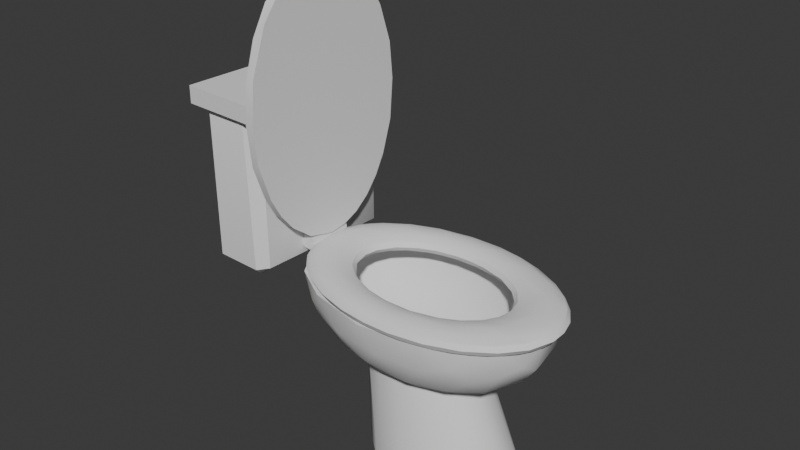 # Source: Toilet_optimized_.blend  (saved by Blender 4.0.36; exported with 4.5.12 LTS)
import bpy
from mathutils import Matrix  # noqa: F401  (used for matrix-valued properties, if any)

bpy.ops.wm.read_factory_settings(use_empty=True)
scene = bpy.context.scene
scene.name = 'Scene'

# ---- node groups
ng_auto_smooth = bpy.data.node_groups.new('Auto Smooth', 'GeometryNodeTree')
_s = ng_auto_smooth.interface.new_socket(name='Geometry', in_out='OUTPUT', socket_type='NodeSocketGeometry')
_s = ng_auto_smooth.interface.new_socket(name='Geometry', in_out='INPUT', socket_type='NodeSocketGeometry')
_s = ng_auto_smooth.interface.new_socket(name='Angle', in_out='INPUT', socket_type='NodeSocketFloat')
_s.subtype = 'ANGLE'
_s.min_value = 0.0
_s.max_value = 3.142
ng_auto_smooth.is_modifier = True
_N = ng_auto_smooth.nodes; _L = ng_auto_smooth.links
n0 = _N.new('NodeGroupOutput'); n0.name = 'Group Output'; n0.location = (480, -100)
n1 = _N.new('NodeGroupInput'); n1.name = 'Group Input'; n1.location = (-420, -300)
n2 = _N.new('NodeGroupInput'); n2.name = 'Group Input.001'; n2.location = (-60, -100)
n3 = _N.new('GeometryNodeSetShadeSmooth'); n3.name = 'Set Shade Smooth'; n3.location = (120, -100)
n3.domain = 'EDGE'
n4 = _N.new('GeometryNodeSetShadeSmooth'); n4.name = 'Set Shade Smooth.001'; n4.location = (300, -100)
n5 = _N.new('GeometryNodeInputMeshEdgeAngle'); n5.name = 'Edge Angle'; n5.location = (-420, -220)
n6 = _N.new('GeometryNodeInputEdgeSmooth'); n6.name = 'Is Edge Smooth'; n6.location = (-60, -160)
n7 = _N.new('GeometryNodeInputShadeSmooth'); n7.name = 'Is Face Smooth'; n7.location = (-240, -340)
n8 = _N.new('FunctionNodeBooleanMath'); n8.name = 'Boolean Math'; n8.location = (-60, -220)
n9 = _N.new('FunctionNodeCompare'); n9.name = 'Compare'; n9.location = (-240, -180)
n9.operation = 'LESS_EQUAL'
_L.new(n5.outputs[0], n9.inputs[0])
_L.new(n4.outputs[0], n0.inputs[0])
_L.new(n1.outputs[1], n9.inputs[1])
_L.new(n9.outputs[0], n8.inputs[0])
_L.new(n7.outputs[0], n8.inputs[1])
_L.new(n2.outputs[0], n3.inputs[0])
_L.new(n6.outputs[0], n3.inputs[1])
_L.new(n3.outputs[0], n4.inputs[0])
_L.new(n8.outputs[0], n3.inputs[2])
n0.is_active_output = True

# ---- world
world_world = bpy.data.worlds.new('World'); scene.world = world_world
world_world.use_nodes = True; world_world.node_tree.nodes.clear()
_N = world_world.node_tree.nodes; _L = world_world.node_tree.links
n0 = _N.new('ShaderNodeOutputWorld'); n0.name = 'World Output'; n0.location = (300, 300)
n1 = _N.new('ShaderNodeBackground'); n1.name = 'Background'; n1.location = (10, 300)
n1.inputs[0].default_value = (0.05088, 0.05088, 0.05088, 1.0)
_L.new(n1.outputs[0], n0.inputs[0])
n0.is_active_output = True
world_world.color = (0.05088, 0.05088, 0.05088)
world_world.use_sun_shadow = False
world_world.sun_shadow_jitter_overblur = 0.0

# ---- meshes
me_sphere_017 = bpy.data.meshes.new('Sphere.017')
me_sphere_017.from_pydata([(0.003123, 0.1711, -0.2535), (0.03534, 0.3041, 2.915e-08), (0.02112, 0.2912, -0.09559), (0.002998, 0.2528, -0.1743), (-0.005383, 0.2164, -0.2173), (0.0841, 0.2884, -0.05764), (0.149, 0.2674, 2.38e-08), (0.1395, 0.2581, -0.08967), (0.1087, 0.21, -0.1962), (0.09567, 0.1406, -0.2544), (0.2302, 0.1931, -0.05764), (0.183, 0.2152, -0.1174), (0.1856, 0.1523, -0.1915), (0.07748, 0.08916, -0.2821), (0.2725, 0.1395, 2.426e-08), (0.2614, 0.128, -0.09705), (0.2252, 0.07051, -0.1962), (0.1573, 0.06239, -0.255), (0.1167, 0.01051, -0.2824), (0.04253, 0.04515, -0.2994), (0.2928, 0.02937, -0.08935), (0.3084, -0.007674, 8.919e-08), (0.2529, -0.02412, -0.1703), (0.1941, -0.0173, -0.2371), (0.2829, -0.08281, -0.08686), (0.2674, -0.149, 2.345e-08), (0.2116, -0.111, -0.1932), (0.05258, -0.03291, -0.2994), (0.2343, -0.1881, -0.05764), (0.2188, -0.1795, -0.1174), (0.1392, -0.09807, -0.2542), (0.19, -0.24, 2.408e-08), (0.1513, -0.181, -0.1962), (0.09223, -0.07352, -0.2822), (0.1415, -0.2586, -0.08686), (0.09359, -0.2191, -0.1927), (0.03266, -0.2986, -0.05764), (0.06121, -0.1588, -0.2542), (0.0527, -0.304, -7.333e-05), (0.03267, -0.2667, -0.1491), (0.008538, -0.1953, -0.2375), (0.02432, -0.1149, -0.2819), (0.0, 0.0, -0.3048), (-0.03885, -0.2885, -0.09705), (-0.09392, -0.2914, 5.845e-05), (-0.06646, -0.2264, -0.1962), (-0.1383, -0.2598, -0.08935), (-0.1983, -0.2332, 2.572e-08), (-0.1466, -0.1869, -0.1947), (-0.09612, -0.1393, -0.255), (-0.06675, -0.09989, -0.2821), (-0.226, -0.1892, -0.08686), (-0.02386, -0.0576, -0.2994), (-0.2725, -0.1395, 2.576e-08), (-0.2001, -0.1218, -0.1981), (-0.2872, -0.08744, -0.06009), (-0.2591, -0.07953, -0.1449), (-0.1588, -0.06121, -0.2542), (-0.3051, -0.02469, -4.115e-05), (-0.2145, -0.02494, -0.216), (-0.2988, 0.02913, -0.06009), (-0.2669, 0.01803, -0.1507), (-0.1894, 0.04307, -0.2378), (-0.2914, 0.09389, 3.358e-05), (-0.2718, 0.07913, -0.1155), (-0.2649, 0.1413, -0.06009), (-0.2369, 0.1295, -0.1454), (-0.1157, 0.01408, -0.2843), (-0.1828, 0.1516, -0.1948), (-0.1392, 0.09807, -0.2542), (-0.2128, 0.2234, 4.767e-05), (-0.1906, 0.2242, -0.08928), (-0.08406, 0.2691, -0.1195), (-0.1158, 0.2261, -0.1701), (-0.09342, 0.171, -0.2371), (-0.08378, 0.2944, 5.844e-05), (-0.08744, 0.2872, -0.06009), (-0.0307, 0.1137, -0.2838), (-0.04948, 0.03306, -0.3012), (-0.05002, 0.2889, 0.001494), (-0.02992, 0.2776, -0.08684), (-0.02187, 0.2221, -0.1879), (-0.01556, 0.158, -0.2445), (0.06969, 0.2688, -0.08864), (0.07279, 0.1738, -0.2234), (0.08927, 0.2768, 0.001455), (0.1318, 0.2531, -0.05478), (0.07061, 0.2328, -0.1589), (0.1427, 0.2136, -0.1374), (0.1884, 0.2217, 0.001526), (0.2159, 0.1778, -0.08477), (-0.009178, 0.05526, -0.2863), (0.209, 0.2179, 0.0005365), (0.1736, 0.144, -0.1851), (0.136, 0.08956, -0.241), (0.2444, 0.07415, -0.1413), (0.272, 0.08483, -0.05927), (0.09204, 0.06262, -0.2689), (0.2888, 0.05011, 0.001591), (0.2606, -0.02243, -0.1294), (0.2004, 0.03758, -0.2078), (0.2843, -0.02491, -0.05478), (0.1365, -0.007832, -0.2579), (0.216, -0.0688, -0.1834), (0.03429, 0.001997, -0.2894), (0.268, -0.1188, 0.001424), (0.2483, -0.1296, -0.08241), (0.1761, -0.1329, -0.1901), (0.1347, -0.08999, -0.2417), (0.1806, -0.228, 0.001526), (0.1834, -0.2186, -0.05478), (0.1626, -0.2012, -0.1358), (0.09784, -0.1996, -0.1893), (0.07129, -0.0854, -0.2683), (0.07961, -0.2798, 0.001549), (0.08164, -0.2675, -0.08477), (0.05942, -0.1512, -0.2409), (-0.02201, -0.2774, -0.0895), (0.02207, -0.2241, -0.1849), (-0.03358, -0.2889, 0.001494), (-0.07797, -0.2743, -0.05697), (0.02088, -0.05501, -0.2844), (-0.06933, -0.2311, -0.1618), (-0.03373, -0.1571, -0.2423), (-0.1416, -0.2541, 0.001455), (-0.1306, -0.2344, -0.1116), (-0.07391, -0.1918, -0.2064), (-0.02193, -0.1103, -0.2688), (-0.177, -0.2235, -0.05697), (-0.1513, -0.1889, -0.1603), (-0.228, -0.1806, 0.001526), (-0.2168, -0.1749, -0.08537), (-0.2253, -0.1204, -0.1413), (-0.168, -0.1184, -0.2064), (-0.05278, -0.02618, -0.2847), (-0.2798, -0.07964, 0.001526), (-0.2729, -0.08307, -0.05709), (-0.2228, -0.02396, -0.1865), (-0.1368, -0.08714, -0.2437), (-0.1003, -0.05006, -0.268), (-0.289, 0.03352, 0.001549), (-0.2759, -0.02272, -0.09342), (-0.2541, 0.1416, 0.001455), (-0.2688, 0.07868, -0.08241), (-0.2177, 0.06419, -0.1836), (-0.1571, 0.03373, -0.2423), (-0.2226, 0.1653, -0.09066), (-0.1812, 0.2203, -0.05709), (-0.1736, 0.144, -0.1851), (-0.1025, 0.04346, -0.2689), (-0.1806, 0.228, 0.001549), (-0.1128, 0.117, -0.2409), (-0.1286, 0.2457, -0.09159), (-0.1053, 0.1995, -0.1851), (-0.01114, 0.1131, -0.269), (0.3151, 0.01309, 0.02567), (0.3062, -0.006695, 0.04261), (0.2828, 0.03412, 0.05504), (0.2503, 0.04747, 0.05951), (0.1956, -0.0009505, 0.04248), (0.1871, 0.02656, 0.02553), (0.1958, 0.01309, 0.008733), (0.3065, 0.01309, 0.008733), (0.3093, 0.07372, 0.02567), (0.3038, 0.05252, 0.0426), (0.2156, 0.05539, 0.05502), (0.1903, 0.06275, 0.04254), (0.1923, 0.0515, 0.008729), (0.3038, 0.05252, 0.008733), (0.2902, 0.1114, 0.04265), (0.2673, 0.1061, 0.055), (0.1775, 0.07308, 0.02567), (0.2959, 0.09128, 0.008733), (0.2843, 0.1474, 0.02567), (0.1998, 0.1688, 0.05949), (0.1963, 0.1093, 0.05493), (0.1753, 0.09966, 0.008729), (0.2828, 0.1287, 0.008733), (0.2648, 0.1641, 0.0426), (0.2349, 0.1685, 0.055), (0.1628, 0.1208, 0.04257), (0.1553, 0.1168, 0.02567), (0.2648, 0.1641, 0.008733), (0.2364, 0.2183, 0.02567), (0.2296, 0.2125, 0.04261), (0.1653, 0.1551, 0.05497), (0.1462, 0.1419, 0.008729), (0.2422, 0.197, 0.008733), (0.1876, 0.2217, 0.05504), (0.1291, 0.1586, 0.04269), (0.1222, 0.1534, 0.02567), (0.2154, 0.2267, 0.008733), (0.1733, 0.2715, 0.02567), (0.1696, 0.2645, 0.04246), (0.1104, 0.2008, 0.05496), (0.1069, 0.1751, 0.008707), (0.1848, 0.2528, 0.008733), (0.1064, 0.2732, 0.05487), (0.08101, 0.2496, 0.05956), (0.08545, 0.1873, 0.04248), (0.07092, 0.1853, 0.0259), (0.151, 0.2747, 0.008733), (0.09852, 0.3078, 0.02567), (0.09704, 0.2989, 0.04278), (0.06007, 0.1978, 0.008747), (0.1145, 0.2922, 0.008733), (0.02822, 0.2293, 0.05503), (0.03537, 0.2042, 0.04257), (0.07601, 0.3049, 0.008733), (0.01428, 0.3235, 0.02544), (0.03611, 0.3126, 0.0426), (0.0118, 0.2925, 0.05502), (0.008092, 0.1994, 0.02567), (0.008634, 0.2075, 0.008707), (0.03611, 0.3126, 0.008733), (-0.02597, 0.3151, 0.04265), (-0.03383, 0.2611, 0.05953), (-0.01592, 0.2078, 0.04269), (-0.004483, 0.3152, 0.008733), (-0.04619, 0.3208, 0.02567), (-0.06063, 0.2873, 0.05508), (-0.0591, 0.225, 0.05498), (-0.04323, 0.1958, 0.02553), (-0.03063, 0.206, 0.008733), (-0.04508, 0.3126, 0.008733), (-0.1053, 0.3082, 0.02589), (-0.08497, 0.3049, 0.0426), (-0.06904, 0.1978, 0.04259), (-0.06937, 0.1976, 0.008729), (-0.08497, 0.3049, 0.008733), (-0.1422, 0.2844, 0.04261), (-0.1321, 0.2645, 0.05492), (-0.144, 0.2243, 0.05953), (-0.08946, 0.1805, 0.02567), (-0.1235, 0.2922, 0.008733), (-0.1643, 0.2819, 0.02567), (-0.1268, 0.1955, 0.05499), (-0.1167, 0.1745, 0.04248), (-0.1163, 0.175, 0.008729), (-0.16, 0.2747, 0.008733), (-0.2154, 0.2468, 0.02567), (-0.1938, 0.2528, 0.0426), (-0.2117, 0.2088, 0.05509), (-0.1312, 0.1534, 0.02567), (-0.1938, 0.2528, 0.008733), (-0.2395, 0.2118, 0.04265), (-0.1809, 0.1484, 0.05492), (-0.1543, 0.1429, 0.04269), (-0.1553, 0.1415, 0.008707), (-0.2244, 0.2267, 0.008733), (-0.2686, 0.1889, 0.02567), (-0.2274, 0.1381, 0.05953), (-0.1715, 0.1067, 0.02567), (-0.2512, 0.197, 0.008733), (-0.283, 0.1482, 0.04278), (-0.2643, 0.1342, 0.05496), (-0.1838, 0.1004, 0.04248), (-0.1779, 0.1104, 0.008733), (-0.2738, 0.1641, 0.008733), (-0.3073, 0.1145, 0.02544), (-0.216, 0.08489, 0.05497), (-0.1947, 0.07539, 0.008729), (-0.2918, 0.1287, 0.008733), (-0.3049, 0.09128, 0.0426), (-0.2875, 0.06524, 0.05502), (-0.2598, 0.0416, 0.05953), (-0.201, 0.05274, 0.04269), (-0.1929, 0.0495, 0.02567), (-0.3049, 0.09128, 0.008733), (-0.3237, 0.03553, 0.02589), (-0.3155, 0.03181, 0.04265), (-0.2299, 0.01309, 0.05509), (-0.2046, 0.02583, 0.008707), (-0.3128, 0.05252, 0.008733), (-0.2906, -0.02709, 0.05504), (-0.2043, -0.01054, 0.04237), (-0.1962, 0.01309, 0.02567), (-0.3155, 0.01309, 0.008733), (-0.3213, -0.02743, 0.02567), (-0.3099, -0.04702, 0.04265), (-0.248, -0.06996, 0.05956), (-0.1924, -0.02544, 0.02567), (-0.2014, -0.02457, 0.008729), (-0.3128, -0.02634, 0.008733), (-0.3083, -0.08485, 0.02589), (-0.2164, -0.05681, 0.05493), (-0.3049, -0.0651, 0.008733), (-0.283, -0.1226, 0.04278), (-0.2629, -0.1101, 0.05504), (-0.1847, -0.07325, 0.0428), (-0.1767, -0.06939, 0.02567), (-0.1895, -0.06137, 0.008733), (-0.2918, -0.1025, 0.008733), (-0.2709, -0.1598, 0.02567), (-0.183, -0.1204, 0.05503), (-0.1711, -0.09554, 0.008729), (-0.2738, -0.138, 0.008733), (-0.2386, -0.1863, 0.04261), (-0.2213, -0.1716, 0.055), (-0.1767, -0.1737, 0.0595), (-0.1549, -0.116, 0.04257), (-0.1504, -0.1083, 0.02567), (-0.2512, -0.1708, 0.008733), (-0.2139, -0.2221, 0.02544), (-0.1365, -0.1337, 0.008729), (-0.2244, -0.2005, 0.008733), (-0.1806, -0.2366, 0.04261), (-0.1618, -0.2214, 0.055), (-0.1163, -0.176, 0.05492), (-0.1158, -0.1488, 0.04238), (-0.1036, -0.1475, 0.02567), (-0.1938, -0.2266, 0.008733), (-0.148, -0.2648, 0.02589), (-0.0929, -0.1619, 0.008729), (-0.16, -0.2485, 0.008733), (-0.1235, -0.266, 0.0426), (-0.09422, -0.253, 0.05496), (-0.07283, -0.2278, 0.05951), (-0.05759, -0.1756, 0.04254), (-0.1235, -0.266, 0.008733), (-0.08719, -0.2868, 0.02567), (-0.06323, -0.2841, 0.04278), (-0.05055, -0.2, 0.05502), (-0.04289, -0.1698, 0.02553), (-0.04325, -0.1782, 0.008729), (-0.08497, -0.2787, 0.008733), (-0.02759, -0.297, 0.02589), (-0.02383, -0.2659, 0.05504), (-0.04508, -0.2864, 0.008733), (0.01951, -0.2887, 0.04261), (0.02907, -0.2345, 0.05953), (0.0212, -0.2039, 0.05498), (0.007928, -0.1815, 0.04257), (0.008084, -0.1732, 0.02567), (-0.004483, -0.1815, 0.008733), (-0.004483, -0.289, 0.008733), (0.05803, -0.2922, 0.02567), (0.04895, -0.2619, 0.05504), (0.03464, -0.178, 0.008707), (0.03611, -0.2864, 0.008733), (0.09561, -0.2733, 0.04261), (0.05935, -0.1717, 0.04257), (0.06931, -0.16, 0.02567), (0.07601, -0.2787, 0.008733), (0.139, -0.2648, 0.02589), (0.1369, -0.2319, 0.05504), (0.1219, -0.2042, 0.05955), (0.09264, -0.183, 0.05495), (0.08434, -0.1619, 0.008747), (0.1145, -0.266, 0.008733), (0.1669, -0.2396, 0.04278), (0.1056, -0.15, 0.04269), (0.151, -0.2485, 0.008733), (0.19, -0.2332, 0.02567), (0.1415, -0.1521, 0.05502), (0.1222, -0.1272, 0.02567), (0.1281, -0.1332, 0.008729), (0.1848, -0.2266, 0.008733), (0.2387, -0.1893, 0.02567), (0.2154, -0.2005, 0.0426), (0.2254, -0.1583, 0.05487), (0.1882, -0.1511, 0.05953), (0.1532, -0.1085, 0.04257), (0.2154, -0.2005, 0.008733), (0.2535, -0.1562, 0.04278), (0.1886, -0.09872, 0.05492), (0.1553, -0.09061, 0.02567), (0.1544, -0.1054, 0.008733), (0.2422, -0.1708, 0.008733), (0.2835, -0.1225, 0.02544), (0.2408, -0.06503, 0.05956), (0.1754, -0.07307, 0.008707), (0.2648, -0.138, 0.008733), (0.2908, -0.08428, 0.04261), (0.2757, -0.05615, 0.05504), (0.1848, -0.05171, 0.04259), (0.1727, -0.05819, 0.02567), (0.2828, -0.1025, 0.008733), (0.309, -0.04965, 0.02589), (0.2181, -0.01868, 0.05503), (0.1844, -0.02119, 0.02567), (0.1923, -0.02532, 0.008729), (0.2959, -0.0651, 0.008733), (0.3038, -0.02634, 0.008733), (-0.0634, -0.2865, 0.07619), (0.0951, -0.2766, 0.06855), (-0.0634, -0.2748, 0.06038), (0.0951, -0.2748, 0.03226), (-0.0634, -0.2737, 0.03633), (0.0951, -0.2865, 0.01645), (-0.0634, -0.2839, 0.01814), (0.0951, -0.3019, 0.01814), (0.0951, -0.312, 0.03633), (-0.0634, -0.3072, 0.02092), (0.0951, -0.311, 0.06038), (-0.0634, -0.312, 0.05631), (0.0951, -0.2993, 0.07619), (-0.0634, -0.3019, 0.0745), (0.01271, -0.2798, 1.007), (0.01271, -0.3, 1.007), (0.09836, -0.2796, 0.9908), (0.1089, -0.2998, 0.9855), (0.1859, -0.279, 0.9271), (0.2512, -0.2782, 0.8415), (0.2156, -0.299, 0.8952), (0.2719, -0.2981, 0.796), (0.3106, -0.2767, 0.6795), (0.3138, -0.2968, 0.6631), (0.3243, -0.2754, 0.5336), (0.3243, -0.2956, 0.5331), (0.3136, -0.2742, 0.4036), (0.3104, -0.2943, 0.3872), (0.2715, -0.273, 0.2707), (0.2715, -0.2932, 0.2703), (0.2327, -0.2723, 0.1991), (0.2327, -0.2925, 0.1986), (0.1854, -0.2718, 0.1402), (0.1854, -0.292, 0.1398), (0.1082, -0.2712, 0.08145), (0.09772, -0.2914, 0.07617), (0.01205, -0.271, 0.06061), (0.01205, -0.2913, 0.06016), (-0.04879, -0.2711, 0.06975), (-0.1073, -0.2714, 0.09672), (-0.08411, -0.2915, 0.08113), (-0.1612, -0.2718, 0.1405), (-0.1612, -0.292, 0.14), (-0.2084, -0.2723, 0.1994), (-0.2084, -0.2925, 0.1989), (-0.2471, -0.273, 0.2711), (-0.2471, -0.2932, 0.2706), (-0.2858, -0.274, 0.3881), (-0.289, -0.2944, 0.4036), (-0.2995, -0.2754, 0.534), (-0.2995, -0.2956, 0.5336), (-0.2888, -0.2766, 0.664), (-0.2856, -0.297, 0.6795), (-0.2468, -0.2778, 0.7969), (-0.1903, -0.2787, 0.8959), (-0.226, -0.2985, 0.8414), (-0.1606, -0.2993, 0.9269), (-0.08348, -0.2796, 0.9861), (-0.07296, -0.2998, 0.9905), (-0.01266, 0.2344, -0.6305), (0.07626, 0.2138, -0.6306), (0.1409, 0.1698, -0.6306), (0.1822, 0.1069, -0.6306), (0.1926, 0.0354, -0.6306), (0.1633, -0.04909, -0.6305), (-0.01849, 0.1194, -0.2672), (0.08675, -0.1122, -0.6306), (-0.1701, 0.03461, -0.2391), (-0.1062, 0.04098, -0.2833), (-0.06258, -0.005695, -0.3049), (0.004607, -0.1358, -0.6306), (-0.07762, -0.1294, -0.6306), (0.06657, 0.1118, -0.2614), (-0.1537, -0.09376, -0.6306), (-0.207, -0.03415, -0.6306), (-0.2289, 0.03475, -0.6306), (-0.2174, 0.1087, -0.6306), (-0.1765, 0.1708, -0.6306), (-0.1102, 0.2145, -0.6306), (-0.1483, 0.07098, -0.245), (0.07763, 0.08923, -0.267), (-0.05311, 0.08694, -0.2835), (-0.002946, 0.04618, -0.3051), (0.01054, 0.1319, -0.26), (0.0192, 0.0922, -0.2843), (0.12, 0.06664, -0.256), (-0.117, 0.101, -0.2504), (-0.06868, 0.1241, -0.2552), (0.08225, 0.05197, -0.2838), (0.05371, -0.01302, -0.3049), (0.1053, -0.005968, -0.2839), (0.08563, -0.0741, -0.2841), (-0.004431, -0.009356, -0.3111), (-0.005917, -0.06489, -0.3051), (0.02692, -0.1109, -0.2836), (-0.04814, -0.1058, -0.2836), (-0.08085, -0.1472, -0.2447), (-0.1509, -0.09712, -0.2345), (-0.1066, -0.04281, -0.2847), (-0.179, -0.03013, -0.2338), (0.1455, 0.003325, -0.2554), (0.1401, -0.05245, -0.2563), (0.1086, -0.1048, -0.2577), (0.05327, -0.142, -0.2571), (-0.006923, -0.1561, -0.2531), (-0.3049, -0.4759, 0.5928), (-0.3049, -0.4759, 0.5314), (-0.3049, -0.2937, 0.5928), (-0.3049, -0.2937, 0.5314), (0.3153, -0.4759, 0.5928), (0.3153, -0.4759, 0.5314), (0.3153, -0.2937, 0.5928), (0.3153, -0.2937, 0.5314), (-0.2507, -0.4335, -0.03933), (-0.2657, -0.4527, -0.01008), (-0.223, -0.4629, -0.006961), (-0.2864, -0.4355, -0.002553), (-0.2511, -0.4604, 0.5469), (-0.2496, -0.4361, 0.5825), (-0.2755, -0.4458, 0.5544), (-0.2899, -0.4156, 0.5513), (-0.2496, -0.331, -0.03815), (-0.2765, -0.3218, -0.008077), (-0.2899, -0.3515, -0.006961), (-0.2512, -0.3068, -0.003143), (-0.2507, -0.3337, 0.5836), (-0.2652, -0.3138, 0.5524), (-0.223, -0.3043, 0.5513), (-0.2863, -0.3316, 0.5474), (0.2506, -0.4356, -0.0389), (0.2891, -0.4335, -0.005395), (0.2581, -0.4572, -0.01193), (0.252, -0.4324, 0.5844), (0.2505, -0.4606, 0.5497), (0.2788, -0.4372, 0.5633), (0.291, -0.4372, 0.5261), (0.253, -0.3337, -0.03933), (0.249, -0.3059, -0.004443), (0.2843, -0.3262, -0.008487), (0.2929, -0.3332, 0.5262), (0.2519, -0.331, 0.5825), (0.2763, -0.325, 0.5626), (0.2534, -0.3068, 0.5469)], [], [(77, 19, 78), (42, 78, 19), (1, 5, 2), (5, 7, 2), (3, 8, 4), (6, 7, 5), (11, 12, 8), (11, 10, 15), (9, 12, 17), (13, 17, 18), (14, 15, 10), (12, 15, 16), (18, 27, 19), (42, 19, 27), (20, 22, 16), (21, 24, 20), (24, 26, 22), (22, 26, 23), (23, 26, 30), (25, 28, 24), (26, 29, 32), (30, 32, 37), (31, 34, 28), (34, 35, 32), (37, 41, 33), (41, 52, 27), (42, 27, 52), (38, 36, 34), (39, 36, 43), (40, 50, 41), (39, 43, 45), (39, 45, 40), (40, 45, 49), (44, 46, 43), (46, 48, 45), (47, 51, 46), (51, 54, 48), (50, 57, 67), (42, 52, 78), (53, 55, 51), (56, 59, 54), (57, 59, 62), (58, 60, 55), (60, 64, 61), (61, 62, 59), (63, 65, 60), (64, 66, 61), (65, 66, 64), (66, 68, 62), (67, 69, 77), (70, 71, 65), (65, 71, 66), (68, 71, 73), (73, 72, 3), (74, 4, 0), (76, 2, 72), (86, 85, 83), (88, 86, 83), (87, 88, 83), (84, 88, 87), (91, 97, 154), (90, 89, 86), (88, 90, 86), (93, 88, 84), (95, 90, 93), (104, 102, 97), (101, 98, 96), (103, 99, 100), (106, 105, 101), (99, 106, 101), (108, 103, 102), (108, 107, 103), (107, 111, 106), (112, 111, 107), (111, 115, 110), (127, 116, 113), (121, 127, 113), (127, 123, 116), (120, 119, 117), (122, 117, 118), (123, 126, 118), (104, 134, 121), (128, 124, 120), (125, 128, 120), (129, 125, 122), (133, 129, 126), (138, 133, 126), (131, 130, 128), (132, 131, 129), (133, 132, 129), (141, 136, 132), (137, 132, 133), (138, 137, 133), (143, 140, 141), (145, 144, 137), (104, 91, 134), (146, 142, 143), (152, 147, 146), (151, 153, 148), (154, 151, 149), (154, 82, 151), (82, 81, 153), (80, 79, 152), (1, 79, 85), (1, 85, 6), (6, 89, 92), (14, 98, 21), (21, 98, 105), (21, 105, 25), (38, 114, 119), (44, 119, 124), (44, 124, 47), (47, 130, 53), (53, 135, 58), (63, 140, 142), (75, 79, 1), (9, 13, 77, 0), (8, 3, 2, 7), (77, 13, 19), (1, 6, 5), (10, 7, 6, 92), (7, 11, 8), (20, 15, 14, 21), (7, 10, 11), (8, 12, 9), (11, 15, 12), (13, 9, 17), (92, 14, 10), (13, 18, 19), (17, 12, 16), (15, 20, 16), (33, 18, 23, 30), (16, 22, 23), (17, 16, 23), (17, 23, 18), (20, 24, 22), (18, 33, 27), (21, 25, 24), (43, 36, 38, 44), (24, 28, 29), (26, 24, 29), (25, 31, 28), (30, 26, 32), (30, 37, 33), (29, 28, 34), (29, 34, 32), (31, 38, 34), (37, 32, 35), (33, 41, 27), (37, 35, 40), (34, 36, 39), (35, 34, 39), (35, 39, 40), (37, 40, 41), (41, 50, 52), (54, 57, 49, 48), (43, 46, 45), (50, 40, 49), (44, 47, 46), (49, 45, 48), (46, 51, 48), (47, 53, 51), (67, 78, 52, 50), (49, 57, 50), (61, 56, 55, 60), (51, 55, 56), (54, 51, 56), (53, 58, 55), (57, 54, 59), (56, 61, 59), (57, 62, 67), (76, 71, 70, 75), (58, 63, 60), (62, 69, 67), (60, 65, 64), (61, 66, 62), (63, 70, 65), (69, 62, 68), (67, 77, 78), (68, 66, 71), (68, 73, 74), (69, 68, 74), (69, 74, 77), (4, 74, 73, 3), (71, 76, 72), (73, 71, 72), (2, 76, 75, 1), (74, 0, 77), (79, 80, 83, 85), (72, 2, 3), (80, 81, 87, 83), (92, 90, 96, 98), (84, 87, 81), (82, 84, 81), (154, 84, 82), (154, 97, 84), (86, 89, 85), (97, 94, 84), (93, 90, 88), (94, 93, 84), (91, 104, 97), (90, 92, 89), (96, 95, 99, 101), (90, 95, 96), (93, 100, 95), (94, 100, 93), (94, 102, 100), (97, 102, 94), (113, 102, 104, 121), (100, 99, 95), (102, 103, 100), (101, 105, 98), (103, 106, 99), (102, 113, 108), (105, 106, 110, 109), (103, 107, 106), (112, 107, 108, 116), (111, 110, 106), (109, 110, 115, 114), (113, 116, 108), (114, 115, 117, 119), (112, 115, 111), (116, 118, 112), (112, 118, 115), (118, 117, 115), (116, 123, 118), (130, 131, 136, 135), (126, 122, 118), (117, 125, 120), (122, 125, 117), (121, 134, 127), (120, 124, 119), (127, 138, 123), (126, 129, 122), (123, 138, 126), (129, 131, 125), (127, 139, 138), (134, 139, 127), (128, 130, 124), (125, 131, 128), (8, 9, 0, 4), (145, 138, 139, 149), (132, 136, 131), (132, 137, 141), (138, 145, 137), (135, 136, 141, 140), (134, 149, 139), (141, 137, 144, 143), (146, 143, 144, 148), (134, 91, 149), (143, 142, 140), (148, 144, 145, 151), (142, 146, 147, 150), (149, 151, 145), (152, 146, 148, 153), (150, 147, 152, 79), (91, 154, 149), (80, 152, 153, 81), (151, 82, 153), (109, 31, 25, 105), (6, 85, 89), (14, 92, 98), (114, 38, 31, 109), (150, 79, 75, 70), (44, 38, 119), (47, 124, 130), (53, 130, 135), (58, 135, 140), (63, 58, 140), (70, 63, 142), (70, 142, 150), (164, 157, 156), (158, 165, 379), (166, 160, 159), (171, 167, 160), (172, 163, 168), (173, 169, 163), (181, 176, 171), (185, 180, 175), (184, 188, 179), (188, 174, 179), (190, 186, 181), (191, 183, 187), (193, 188, 184), (194, 189, 185), (193, 197, 188), (194, 199, 189), (200, 195, 190), (201, 192, 196), (203, 197, 193), (200, 204, 195), (207, 200, 199), (211, 198, 197), (207, 212, 200), (215, 211, 210), (211, 216, 198), (216, 206, 198), (217, 212, 207), (219, 215, 209), (220, 216, 211), (216, 221, 206), (221, 217, 206), (226, 220, 215), (221, 227, 217), (227, 222, 217), (232, 221, 216), (233, 228, 222), (234, 225, 229), (235, 230, 225), (232, 236, 221), (242, 232, 231), (243, 238, 233), (245, 242, 241), (232, 246, 236), (247, 243, 237), (250, 245, 240), (242, 251, 232), (251, 246, 232), (252, 248, 243), (246, 256, 247), (256, 252, 247), (252, 257, 248), (259, 254, 250), (260, 256, 246), (259, 263, 254), (267, 261, 252), (268, 259, 262), (270, 264, 263), (271, 266, 260), (274, 265, 264), (271, 275, 266), (276, 272, 267), (277, 269, 273), (279, 274, 270), (284, 279, 278), (280, 285, 271), (288, 280, 274), (292, 284, 286), (293, 287, 284), (294, 289, 285), (299, 294, 280), (294, 300, 289), (301, 295, 290), (302, 293, 296), (303, 306, 297), (310, 304, 301), (311, 303, 305), (312, 306, 303), (312, 315, 306), (317, 308, 299), (318, 310, 309), (319, 312, 314), (321, 316, 315), (322, 318, 308), (318, 323, 310), (326, 321, 320), (327, 317, 316), (327, 330, 317), (335, 326, 328), (336, 329, 326), (329, 337, 327), (337, 330, 327), (342, 338, 333), (340, 345, 337), (347, 341, 331), (342, 348, 338), (344, 350, 340), (350, 345, 340), (351, 342, 341), (352, 344, 349), (354, 351, 347), (361, 354, 346), (354, 362, 351), (362, 355, 351), (364, 360, 359), (361, 365, 354), (365, 362, 354), (368, 358, 363), (369, 373, 364), (374, 370, 360), (365, 375, 362), (376, 371, 366), (377, 369, 372), (378, 373, 369), (379, 375, 365), (379, 159, 375), (159, 380, 375), (383, 378, 382), (155, 156, 378), (158, 379, 370), (159, 379, 165, 166), (155, 162, 168, 163), (160, 167, 161), (157, 164, 169, 170), (163, 169, 164), (175, 165, 158, 174), (157, 170, 158), (166, 171, 160), (170, 174, 158), (173, 163, 172, 177), (165, 175, 166), (171, 176, 167), (170, 169, 178, 179), (173, 178, 169), (171, 166, 180, 181), (170, 179, 174), (175, 180, 166), (178, 173, 183, 184), (177, 182, 173), (183, 173, 182, 187), (178, 184, 179), (174, 185, 175), (181, 186, 176), (181, 180, 189, 190), (164, 156, 155, 163), (185, 189, 180), (193, 184, 183, 192), (183, 191, 196, 192), (174, 194, 185), (190, 195, 186), (198, 174, 188, 197), (190, 189, 199, 200), (174, 198, 194), (193, 192, 202, 203), (202, 192, 201, 205), (199, 194, 206, 207), (198, 206, 194), (210, 203, 202, 209), (205, 208, 202), (197, 203, 210, 211), (204, 200, 212, 213), (202, 208, 214, 209), (223, 213, 212, 222), (209, 215, 210), (206, 217, 207), (214, 218, 209), (215, 220, 211), (217, 222, 212), (209, 218, 224, 219), (215, 219, 225, 226), (219, 224, 229, 225), (222, 228, 223), (231, 220, 226, 230), (225, 230, 226), (232, 216, 220, 231), (227, 221, 236, 237), (227, 233, 222), (235, 225, 234, 239), (227, 237, 233), (233, 238, 228), (241, 230, 235, 240), (231, 230, 241, 242), (235, 239, 244, 240), (237, 243, 233), (237, 236, 246, 247), (240, 245, 241), (250, 240, 249, 253), (243, 248, 238), (244, 249, 240), (247, 252, 243), (242, 245, 254, 255), (250, 254, 245), (259, 250, 258, 262), (242, 255, 251), (253, 258, 250), (251, 260, 246), (252, 261, 257), (255, 254, 263, 264), (251, 255, 264, 265), (252, 256, 266, 267), (251, 265, 260), (260, 266, 256), (263, 259, 269, 270), (259, 268, 273, 269), (265, 271, 260), (267, 272, 261), (267, 266, 275, 276), (270, 274, 264), (270, 269, 278, 279), (282, 272, 276, 281), (274, 280, 265), (265, 280, 271), (275, 281, 276), (278, 269, 277, 283), (278, 283, 286, 284), (271, 285, 275), (274, 279, 287, 288), (284, 287, 279), (281, 275, 289, 290), (285, 289, 275), (291, 282, 281, 290), (293, 284, 292, 296), (280, 294, 285), (290, 295, 291), (298, 288, 287, 297), (293, 297, 287), (280, 288, 298, 299), (301, 290, 289, 300), (293, 302, 305, 303), (293, 303, 297), (301, 304, 295), (298, 297, 306, 307), (309, 300, 294, 308), (298, 307, 299), (299, 308, 294), (310, 301, 300, 309), (303, 311, 314, 312), (310, 313, 304), (307, 306, 315, 316), (317, 299, 307, 316), (315, 312, 320, 321), (308, 318, 309), (313, 310, 323, 324), (317, 322, 308), (320, 312, 319, 325), (320, 325, 328, 326), (321, 327, 316), (331, 322, 317, 330), (326, 329, 321), (321, 329, 327), (318, 322, 331, 332), (323, 318, 332, 333), (324, 323, 333, 334), (336, 326, 335, 339), (333, 338, 334), (333, 332, 341, 342), (336, 340, 329), (329, 340, 337), (331, 341, 332), (346, 330, 337, 345), (339, 343, 336), (336, 344, 340), (347, 331, 330, 346), (336, 343, 349, 344), (348, 342, 355, 356), (347, 351, 341), (344, 353, 350), (346, 354, 347), (351, 355, 342), (353, 344, 352, 357), (359, 350, 353, 358), (360, 345, 350, 359), (361, 346, 345, 360), (353, 357, 363, 358), (356, 355, 366, 367), (358, 364, 359), (362, 366, 355), (358, 368, 372, 369), (358, 369, 364), (360, 370, 361), (361, 370, 365), (366, 371, 367), (360, 364, 373, 374), (366, 362, 375, 376), (381, 371, 376, 380), (370, 379, 365), (375, 380, 376), (369, 377, 382, 378), (370, 374, 157, 158), (378, 156, 373), (373, 156, 374), (156, 157, 374), (161, 381, 380, 160), (159, 160, 380), (155, 378, 383, 162), (384, 396, 385), (388, 385, 387), (390, 387, 389), (393, 389, 391), (393, 391, 392), (395, 392, 394), (397, 394, 396), (384, 385, 386), (386, 385, 388), (388, 387, 390), (390, 389, 393), (393, 392, 395), (395, 394, 397), (393, 395, 397, 384, 386, 388, 390), (397, 396, 384), (391, 389, 387, 385, 396, 394, 392), (404, 403, 402), (424, 423, 422), (439, 438, 437), (402, 400, 401, 404), (406, 403, 405, 407), (404, 405, 403), (408, 406, 407, 409), (410, 408, 409, 411), (412, 410, 411, 413), (414, 412, 413, 415), (416, 414, 415, 417), (418, 416, 417, 419), (420, 418, 419, 421), (400, 398, 399, 401), (422, 420, 421, 424), (425, 423, 424, 426), (427, 425, 426, 428), (429, 427, 428, 430), (431, 429, 430, 432), (433, 431, 432, 434), (435, 433, 434, 436), (437, 435, 436, 439), (441, 438, 440, 442), (439, 440, 438), (398, 441, 442, 399), (436, 434, 432, 430, 428, 426, 424, 421, 419, 417, 415, 413, 411, 409, 407, 405, 404, 401, 399, 442, 440, 439), (406, 408, 410, 412, 414, 416, 418, 420, 422, 423, 425, 427, 429, 431, 433, 435, 437, 438, 441, 398, 400, 402, 403), (444, 467, 456), (484, 446, 469), (485, 447, 484), (486, 448, 485), (451, 452, 463), (463, 452, 470), (476, 466, 453), (466, 468, 465), (456, 449, 468), (466, 472, 468), (476, 473, 466), (473, 474, 472), (474, 485, 484), (475, 486, 485), (477, 475, 473), (476, 477, 473), (477, 479, 478), (488, 478, 479), (476, 453, 477), (444, 443, 467), (487, 450, 448, 486), (446, 445, 469), (447, 446, 484), (448, 447, 485), (488, 454, 450, 487), (488, 480, 455, 454), (483, 459, 458, 481), (457, 455, 480), (480, 481, 457), (481, 458, 457), (459, 483, 451, 460), (463, 461, 460, 451), (463, 470, 461), (470, 462, 461), (470, 471, 462), (471, 443, 462), (443, 471, 467), (452, 451, 483, 482), (450, 454, 455, 457, 458, 459, 460, 461, 462, 443, 444, 445, 446, 447, 448), (467, 449, 456), (469, 456, 464), (467, 471, 449), (466, 465, 452, 453), (453, 452, 482), (452, 465, 470), (474, 484, 469, 472), (470, 465, 471), (449, 471, 465), (465, 468, 449), (464, 456, 468), (468, 472, 464), (472, 469, 464), (466, 473, 472), (475, 478, 487, 486), (474, 475, 485), (473, 475, 474), (479, 482, 481, 480), (477, 478, 475), (488, 487, 478), (480, 488, 479), (456, 469, 445, 444), (482, 479, 477, 453), (483, 481, 482), (489, 491, 492, 490), (491, 495, 496, 492), (495, 493, 494, 496), (493, 489, 490, 494), (491, 489, 493, 495), (496, 494, 490, 492), (497, 498, 500), (502, 503, 501), (508, 505, 506), (512, 509, 510), (513, 514, 515), (516, 517, 518), (526, 525, 523), (524, 525, 526), (501, 498, 499), (508, 510, 511), (514, 522, 523, 519), (516, 524, 509, 502), (507, 500, 504, 512), (521, 508, 511, 526), (507, 505, 497, 500), (499, 498, 497), (504, 503, 502), (507, 506, 505), (511, 510, 509), (519, 518, 517), (521, 522, 520), (500, 498, 501, 503), (504, 502, 509, 512), (503, 504, 500), (512, 510, 508, 506), (521, 520, 505, 508), (506, 507, 512), (511, 509, 524, 526), (526, 523, 522, 521), (514, 513, 520, 522), (525, 524, 516, 518), (523, 525, 518, 519), (519, 517, 515, 514), (499, 497, 513, 515), (517, 516, 502, 501), (499, 515, 517, 501), (497, 505, 520, 513)])
me_sphere_017.polygons.foreach_set('use_smooth', [1, 1, 1, 1, 1, 1, 1, 1, 1, 1, 1, 1, 1, 1, 1, 1, 1, 1, 1, 1, 1, 1, 1, 1, 1, 1, 1, 1, 1, 1, 1, 1, 1, 1, 1, 1, 1, 1, 1, 1, 1, 1, 1, 1, 1, 1, 1, 1, 1, 1, 1, 1, 1, 1, 1, 1, 1, 1, 1, 1, 1, 1, 1, 1, 1, 1, 1, 1, 1, 1, 1, 1, 1, 1, 1, 1, 1, 1, 1, 1, 1, 1, 1, 1, 1, 1, 1, 1, 1, 1, 1, 1, 1, 1, 1, 1, 1, 1, 1, 1, 1, 1, 1, 1, 1, 1, 1, 1, 1, 1, 1, 1, 1, 1, 1, 1, 1, 1, 1, 1, 1, 1, 1, 1, 1, 1, 1, 1, 1, 1, 1, 1, 1, 1, 1, 1, 1, 1, 1, 1, 1, 1, 1, 1, 1, 1, 1, 1, 1, 1, 1, 1, 1, 1, 1, 1, 1, 1, 1, 1, 1, 1, 1, 1, 1, 1, 1, 1, 1, 1, 1, 1, 1, 1, 1, 1, 1, 1, 1, 1, 1, 1, 1, 1, 1, 1, 1, 1, 1, 1, 1, 1, 1, 1, 1, 1, 1, 1, 1, 1, 1, 1, 1, 1, 1, 1, 1, 1, 1, 1, 1, 1, 1, 1, 1, 1, 1, 1, 1, 1, 1, 1, 1, 1, 1, 1, 1, 1, 1, 1, 1, 1, 1, 1, 1, 1, 1, 1, 1, 1, 1, 1, 1, 1, 1, 1, 1, 1, 1, 1, 1, 1, 1, 1, 1, 1, 1, 1, 1, 1, 1, 1, 1, 1, 1, 1, 1, 1, 1, 1, 1, 1, 1, 1, 1, 1, 1, 1, 1, 1, 1, 1, 1, 1, 1, 1, 1, 1, 1, 1, 1, 1, 1, 1, 1, 1, 1, 1, 1, 1, 1, 1, 1, 1, 1, 1, 1, 1, 1, 1, 1, 1, 1, 1, 1, 1, 1, 1, 1, 1, 1, 1, 1, 1, 1, 1, 1, 1, 1, 1, 1, 1, 1, 1, 1, 1, 1, 1, 1, 1, 1, 1, 1, 1, 1, 1, 1, 1, 1, 1, 1, 1, 1, 1, 1, 1, 1, 1, 1, 1, 1, 1, 1, 1, 1, 1, 1, 1, 1, 1, 1, 1, 1, 1, 1, 1, 1, 1, 1, 1, 1, 1, 1, 1, 1, 1, 1, 1, 1, 1, 1, 1, 1, 1, 1, 1, 1, 1, 1, 1, 1, 1, 1, 1, 1, 1, 1, 1, 1, 1, 1, 1, 1, 1, 1, 1, 1, 1, 1, 1, 1, 1, 1, 1, 1, 1, 1, 1, 1, 1, 1, 1, 1, 1, 1, 1, 1, 1, 1, 1, 1, 1, 1, 1, 1, 1, 1, 1, 1, 1, 1, 1, 1, 1, 1, 1, 1, 1, 1, 1, 1, 1, 1, 1, 1, 1, 1, 1, 1, 1, 1, 1, 1, 1, 1, 1, 1, 1, 1, 1, 1, 1, 1, 1, 1, 1, 1, 1, 1, 1, 1, 1, 1, 1, 1, 1, 1, 1, 1, 1, 1, 1, 1, 1, 1, 1, 1, 1, 1, 1, 1, 1, 1, 1, 1, 1, 1, 1, 1, 1, 1, 1, 1, 1, 1, 1, 1, 1, 1, 1, 1, 1, 1, 1, 1, 1, 1, 1, 1, 1, 1, 1, 1, 1, 1, 1, 1, 1, 1, 1, 1, 1, 1, 1, 1, 1, 1, 1, 1, 1, 1, 1, 1, 1, 1, 0, 0, 0, 0, 0, 0, 0, 0, 0, 0, 0, 0, 0, 0, 0, 0, 1, 1, 1, 1, 1, 1, 1, 1, 1, 1, 1, 1, 1, 1, 1, 1, 1, 1, 1, 1, 1, 1, 1, 1, 1, 1, 1, 1, 1, 1, 1, 1, 1, 1, 1, 1, 1, 1, 1, 1, 1, 1, 1, 1, 1, 1, 1, 1, 1, 1, 1, 1, 1, 1, 1, 1, 1, 1, 1, 1, 1, 1, 1, 1, 1, 1, 1, 1, 1, 1, 1, 1, 1, 1, 1, 1, 1, 1, 1, 1, 1, 1, 1, 1, 1, 1, 1, 1, 1, 1, 0, 0, 0, 0, 0, 0, 1, 1, 1, 1, 1, 1, 1, 1, 1, 1, 1, 1, 1, 1, 1, 1, 1, 1, 1, 1, 1, 1, 1, 1, 1, 1, 1, 1, 1, 1, 1, 1, 1, 1, 1, 1, 1])
_uv = me_sphere_017.uv_layers.new(name='UVMap')
_uv.uv.foreach_set('vector', [0.7922, 0.125, 0.6292, 0.0625, 0.8982, 0.0625, 0.7344, 0.0, 0.8982, 0.0625, 0.6292, 0.0625, 0.7316, 0.5, 0.7049, 0.4375, 0.7403, 0.3979, 0.7049, 0.4375, 0.6718, 0.4064, 0.7403, 0.3979, 0.7482, 0.3125, 0.6727, 0.2789, 0.754, 0.25, 0.6691, 0.5, 0.6718, 0.4064, 0.7049, 0.4375, 0.6378, 0.375, 0.609, 0.2844, 0.6727, 0.2789, 0.6378, 0.375, 0.6111, 0.4375, 0.5714, 0.3983, 0.655, 0.1875, 0.609, 0.2844, 0.5602, 0.1875, 0.6361, 0.125, 0.5602, 0.1875, 0.5143, 0.125, 0.5753, 0.5, 0.5714, 0.3983, 0.6111, 0.4375, 0.609, 0.2844, 0.5714, 0.3983, 0.5475, 0.2819, 0.5143, 0.125, 0.4106, 0.0625, 0.6292, 0.0625, 0.5156, 0.0, 0.6292, 0.0625, 0.4106, 0.0625, 0.5159, 0.4042, 0.4849, 0.3125, 0.5475, 0.2819, 0.4961, 0.5, 0.4538, 0.4107, 0.5159, 0.4042, 0.4538, 0.4107, 0.4227, 0.2827, 0.4849, 0.3125, 0.4849, 0.3125, 0.4227, 0.2827, 0.4844, 0.2191, 0.4844, 0.2191, 0.4227, 0.2827, 0.4023, 0.1875, 0.4191, 0.5, 0.3924, 0.4375, 0.4538, 0.4107, 0.4227, 0.2827, 0.3906, 0.375, 0.3602, 0.2801, 0.4023, 0.1875, 0.3602, 0.2801, 0.3085, 0.1875, 0.3566, 0.5, 0.3288, 0.4107, 0.3924, 0.4375, 0.3288, 0.4107, 0.3125, 0.2835, 0.3602, 0.2801, 0.3085, 0.1875, 0.2831, 0.125, 0.3929, 0.125, 0.2831, 0.125, 0.1873, 0.0625, 0.4106, 0.0625, 0.2969, 0.0, 0.4106, 0.0625, 0.1873, 0.0625, 0.2772, 0.5, 0.2674, 0.4375, 0.3288, 0.4107, 0.2703, 0.3378, 0.2674, 0.4375, 0.2276, 0.3983, 0.2523, 0.2221, 0.1561, 0.125, 0.2831, 0.125, 0.2703, 0.3378, 0.2276, 0.3983, 0.2039, 0.2801, 0.2703, 0.3378, 0.2039, 0.2801, 0.2523, 0.2221, 0.2523, 0.2221, 0.2039, 0.2801, 0.1538, 0.1875, 0.2004, 0.5, 0.1721, 0.4042, 0.2276, 0.3983, 0.1721, 0.4042, 0.1423, 0.2815, 0.2039, 0.2801, 0.1378, 0.5, 0.1101, 0.4107, 0.1721, 0.4042, 0.1101, 0.4107, 0.08641, 0.2767, 0.1423, 0.2815, 0.1561, 0.125, 0.05857, 0.1875, 0.02296, 0.125, 0.07812, 0.0, 0.1873, 0.0625, 0.03132, 0.0625, 0.07532, 0.5, 0.04704, 0.4375, 0.1101, 0.4107, 0.04691, 0.3442, 0.01843, 0.25, 0.08641, 0.2767, 0.05857, 0.1875, 0.01843, 0.25, 0.0, 0.1875, 0.01284, 0.5, 0.0, 0.4375, 0.04704, 0.4375, 0.9845, 0.4375, 0.9549, 0.375, 0.9898, 0.3373, 0.9898, 0.3373, 0.9683, 0.2199, 1.0, 0.25, 0.9504, 0.5, 0.922, 0.4375, 0.9845, 0.4375, 0.9549, 0.375, 0.9217, 0.3441, 0.9898, 0.3373, 0.922, 0.4375, 0.9217, 0.3441, 0.9549, 0.375, 0.9217, 0.3441, 0.8906, 0.2817, 0.9683, 0.2199, 0.9621, 0.125, 0.9023, 0.1875, 0.7922, 0.125, 0.871, 0.5, 0.8609, 0.4064, 0.922, 0.4375, 0.922, 0.4375, 0.8609, 0.4064, 0.9217, 0.3441, 0.8906, 0.2817, 0.8609, 0.4064, 0.8253, 0.3125, 0.8253, 0.3125, 0.7982, 0.375, 0.7482, 0.3125, 0.8282, 0.2191, 0.754, 0.25, 0.7472, 0.1875, 0.797, 0.4375, 0.7403, 0.3979, 0.7982, 0.375, 0.6736, 0.4375, 0.7003, 0.5, 0.7098, 0.4017, 0.6562, 0.3437, 0.6736, 0.4375, 0.7098, 0.4017, 0.7031, 0.3125, 0.6562, 0.3437, 0.7098, 0.4017, 0.6823, 0.2254, 0.6562, 0.3437, 0.7031, 0.3125, 0.7761, 0.0625, 0.5953, 0.125, 0.7656, 0.125, 0.6094, 0.4067, 0.6379, 0.5, 0.6736, 0.4375, 0.6562, 0.3437, 0.6094, 0.4067, 0.6736, 0.4375, 0.6098, 0.28, 0.6562, 0.3437, 0.6823, 0.2254, 0.5469, 0.3415, 0.6094, 0.4067, 0.6098, 0.28, 0.5523, 0.03641, 0.4848, 0.1563, 0.5953, 0.125, 0.4861, 0.4375, 0.5274, 0.5, 0.5481, 0.4375, 0.4522, 0.2817, 0.4888, 0.3544, 0.5295, 0.25, 0.4226, 0.4108, 0.4336, 0.5, 0.4861, 0.4375, 0.4888, 0.3544, 0.4226, 0.4108, 0.4861, 0.4375, 0.4063, 0.1875, 0.4522, 0.2817, 0.4848, 0.1563, 0.4063, 0.1875, 0.3975, 0.2742, 0.4522, 0.2817, 0.3975, 0.2742, 0.3588, 0.3473, 0.4226, 0.4108, 0.3225, 0.2759, 0.3588, 0.3473, 0.3975, 0.2742, 0.3588, 0.3473, 0.2969, 0.4067, 0.3611, 0.4375, 0.2188, 0.125, 0.3097, 0.1875, 0.3608, 0.125, 0.308, 0.0625, 0.2188, 0.125, 0.3608, 0.125, 0.2188, 0.125, 0.2164, 0.1875, 0.3097, 0.1875, 0.2059, 0.4375, 0.2316, 0.5, 0.2388, 0.3995, 0.2036, 0.3125, 0.2388, 0.3995, 0.2659, 0.2819, 0.2164, 0.1875, 0.1915, 0.25, 0.2659, 0.2819, 0.2031, 0.0, 0.08109, 0.0625, 0.308, 0.0625, 0.1434, 0.4375, 0.1691, 0.5, 0.2059, 0.4375, 0.1691, 0.375, 0.1434, 0.4375, 0.2059, 0.4375, 0.1425, 0.3125, 0.1691, 0.375, 0.2036, 0.3125, 0.09765, 0.25, 0.1425, 0.3125, 0.1915, 0.25, 0.09017, 0.1875, 0.09765, 0.25, 0.1915, 0.25, 0.1091, 0.4069, 0.1066, 0.5, 0.1434, 0.4375, 0.07813, 0.3394, 0.1091, 0.4069, 0.1425, 0.3125, 0.09765, 0.25, 0.07813, 0.3394, 0.1425, 0.3125, 0.01121, 0.3961, 0.04704, 0.4375, 0.07813, 0.3394, 0.01641, 0.2801, 0.07813, 0.3394, 0.09765, 0.25, 0.09017, 0.1875, 0.01641, 0.2801, 0.09765, 0.25, 0.9541, 0.4083, 0.9816, 0.5, 1.0, 0.3961, 0.9663, 0.1875, 0.954, 0.2827, 1.0, 0.2801, 0.9531, 0.0, 0.7761, 0.0625, 0.9886, 0.0625, 0.8984, 0.3995, 0.9191, 0.5, 0.9541, 0.4083, 0.8247, 0.3963, 0.8595, 0.4375, 0.8984, 0.3995, 0.872, 0.1875, 0.8281, 0.2817, 0.8906, 0.2817, 0.7656, 0.125, 0.872, 0.1875, 0.9363, 0.125, 0.7656, 0.125, 0.7657, 0.1875, 0.872, 0.1875, 0.7657, 0.1875, 0.7658, 0.279, 0.8281, 0.2817, 0.7664, 0.4032, 0.7773, 0.5, 0.8247, 0.3963, 0.7316, 0.5, 0.7773, 0.5, 0.7003, 0.5, 0.7316, 0.5, 0.7003, 0.5, 0.6691, 0.5, 0.6691, 0.5, 0.6379, 0.5, 0.6275, 0.5, 0.5753, 0.5, 0.5274, 0.5, 0.4961, 0.5, 0.4961, 0.5, 0.5274, 0.5, 0.4336, 0.5, 0.4961, 0.5, 0.4336, 0.5, 0.4191, 0.5, 0.2772, 0.5, 0.2941, 0.5, 0.2316, 0.5, 0.2004, 0.5, 0.2316, 0.5, 0.1691, 0.5, 0.2004, 0.5, 0.1691, 0.5, 0.1378, 0.5, 0.1378, 0.5, 0.1066, 0.5, 0.07532, 0.5, 0.07532, 0.5, 0.04412, 0.5, 0.01284, 0.5, 0.9504, 0.5, 0.9816, 0.5, 0.9191, 0.5, 0.7941, 0.5, 0.7773, 0.5, 0.7316, 0.5, 0.655, 0.1875, 0.6361, 0.125, 0.7922, 0.125, 0.7472, 0.1875, 0.6727, 0.2789, 0.7482, 0.3125, 0.7403, 0.3979, 0.6718, 0.4064, 0.7922, 0.125, 0.6361, 0.125, 0.6292, 0.0625, 0.7316, 0.5, 0.6691, 0.5, 0.7049, 0.4375, 0.6111, 0.4375, 0.6718, 0.4064, 0.6691, 0.5, 0.6275, 0.5, 0.6718, 0.4064, 0.6378, 0.375, 0.6727, 0.2789, 0.5159, 0.4042, 0.5714, 0.3983, 0.5753, 0.5, 0.4961, 0.5, 0.6718, 0.4064, 0.6111, 0.4375, 0.6378, 0.375, 0.6727, 0.2789, 0.609, 0.2844, 0.655, 0.1875, 0.6378, 0.375, 0.5714, 0.3983, 0.609, 0.2844, 0.6361, 0.125, 0.655, 0.1875, 0.5602, 0.1875, 0.6275, 0.5, 0.5753, 0.5, 0.6111, 0.4375, 0.6361, 0.125, 0.5143, 0.125, 0.6292, 0.0625, 0.5602, 0.1875, 0.609, 0.2844, 0.5475, 0.2819, 0.5714, 0.3983, 0.5159, 0.4042, 0.5475, 0.2819, 0.3929, 0.125, 0.5143, 0.125, 0.4844, 0.2191, 0.4023, 0.1875, 0.5475, 0.2819, 0.4849, 0.3125, 0.4844, 0.2191, 0.5602, 0.1875, 0.5475, 0.2819, 0.4844, 0.2191, 0.5602, 0.1875, 0.4844, 0.2191, 0.5143, 0.125, 0.5159, 0.4042, 0.4538, 0.4107, 0.4849, 0.3125, 0.5143, 0.125, 0.3929, 0.125, 0.4106, 0.0625, 0.4961, 0.5, 0.4191, 0.5, 0.4538, 0.4107, 0.2276, 0.3983, 0.2674, 0.4375, 0.2772, 0.5, 0.2004, 0.5, 0.4538, 0.4107, 0.3924, 0.4375, 0.3906, 0.375, 0.4227, 0.2827, 0.4538, 0.4107, 0.3906, 0.375, 0.4191, 0.5, 0.3566, 0.5, 0.3924, 0.4375, 0.4023, 0.1875, 0.4227, 0.2827, 0.3602, 0.2801, 0.4023, 0.1875, 0.3085, 0.1875, 0.3929, 0.125, 0.3906, 0.375, 0.3924, 0.4375, 0.3288, 0.4107, 0.3906, 0.375, 0.3288, 0.4107, 0.3602, 0.2801, 0.3566, 0.5, 0.2772, 0.5, 0.3288, 0.4107, 0.3085, 0.1875, 0.3602, 0.2801, 0.3125, 0.2835, 0.3929, 0.125, 0.2831, 0.125, 0.4106, 0.0625, 0.3085, 0.1875, 0.3125, 0.2835, 0.2523, 0.2221, 0.3288, 0.4107, 0.2674, 0.4375, 0.2703, 0.3378, 0.3125, 0.2835, 0.3288, 0.4107, 0.2703, 0.3378, 0.3125, 0.2835, 0.2703, 0.3378, 0.2523, 0.2221, 0.3085, 0.1875, 0.2523, 0.2221, 0.2831, 0.125, 0.2831, 0.125, 0.1561, 0.125, 0.1873, 0.0625, 0.08641, 0.2767, 0.05857, 0.1875, 0.1538, 0.1875, 0.1423, 0.2815, 0.2276, 0.3983, 0.1721, 0.4042, 0.2039, 0.2801, 0.1561, 0.125, 0.2523, 0.2221, 0.1538, 0.1875, 0.2004, 0.5, 0.1378, 0.5, 0.1721, 0.4042, 0.1538, 0.1875, 0.2039, 0.2801, 0.1423, 0.2815, 0.1721, 0.4042, 0.1101, 0.4107, 0.1423, 0.2815, 0.1378, 0.5, 0.07532, 0.5, 0.1101, 0.4107, 0.02296, 0.125, 0.03132, 0.0625, 0.1873, 0.0625, 0.1561, 0.125, 0.1538, 0.1875, 0.05857, 0.1875, 0.1561, 0.125, 0.0, 0.3373, 0.04691, 0.3442, 0.04704, 0.4375, 0.0, 0.4375, 0.1101, 0.4107, 0.04704, 0.4375, 0.04691, 0.3442, 0.08641, 0.2767, 0.1101, 0.4107, 0.04691, 0.3442, 0.07532, 0.5, 0.01284, 0.5, 0.04704, 0.4375, 0.05857, 0.1875, 0.08641, 0.2767, 0.01843, 0.25, 0.04691, 0.3442, 0.0, 0.3373, 0.01843, 0.25, 0.05857, 0.1875, 0.0, 0.1875, 0.02296, 0.125, 0.797, 0.4375, 0.8609, 0.4064, 0.871, 0.5, 0.7941, 0.5, 1.0, 0.5, 0.9504, 0.5, 0.9845, 0.4375, 0.9683, 0.2199, 0.9023, 0.1875, 0.9621, 0.125, 0.9845, 0.4375, 0.922, 0.4375, 0.9549, 0.375, 0.9898, 0.3373, 0.9217, 0.3441, 0.9683, 0.2199, 0.9504, 0.5, 0.871, 0.5, 0.922, 0.4375, 0.9023, 0.1875, 0.9683, 0.2199, 0.8906, 0.2817, 0.9621, 0.125, 0.7922, 0.125, 0.8982, 0.0625, 0.8906, 0.2817, 0.9217, 0.3441, 0.8609, 0.4064, 0.8906, 0.2817, 0.8253, 0.3125, 0.8282, 0.2191, 0.9023, 0.1875, 0.8906, 0.2817, 0.8282, 0.2191, 0.9023, 0.1875, 0.8282, 0.2191, 0.7922, 0.125, 0.754, 0.25, 0.8282, 0.2191, 0.8253, 0.3125, 0.7482, 0.3125, 0.8609, 0.4064, 0.797, 0.4375, 0.7982, 0.375, 0.8253, 0.3125, 0.8609, 0.4064, 0.7982, 0.375, 0.7403, 0.3979, 0.797, 0.4375, 0.7941, 0.5, 0.7316, 0.5, 0.8282, 0.2191, 0.7472, 0.1875, 0.7922, 0.125, 0.7773, 0.5, 0.7664, 0.4032, 0.7098, 0.4017, 0.7003, 0.5, 0.7982, 0.375, 0.7403, 0.3979, 0.7482, 0.3125, 0.7664, 0.4032, 0.7658, 0.279, 0.7031, 0.3125, 0.7098, 0.4017, 0.6275, 0.5, 0.6094, 0.4067, 0.5481, 0.4375, 0.5274, 0.5, 0.6823, 0.2254, 0.7031, 0.3125, 0.7658, 0.279, 0.7657, 0.1875, 0.6823, 0.2254, 0.7658, 0.279, 0.7656, 0.125, 0.6823, 0.2254, 0.7657, 0.1875, 0.7656, 0.125, 0.5953, 0.125, 0.6823, 0.2254, 0.6736, 0.4375, 0.6379, 0.5, 0.7003, 0.5, 0.5953, 0.125, 0.5926, 0.1875, 0.6823, 0.2254, 0.6098, 0.28, 0.6094, 0.4067, 0.6562, 0.3437, 0.5926, 0.1875, 0.6098, 0.28, 0.6823, 0.2254, 0.7761, 0.0625, 0.5523, 0.03641, 0.5953, 0.125, 0.6094, 0.4067, 0.6275, 0.5, 0.6379, 0.5, 0.5481, 0.4375, 0.5469, 0.3415, 0.4888, 0.3544, 0.4861, 0.4375, 0.6094, 0.4067, 0.5469, 0.3415, 0.5481, 0.4375, 0.6098, 0.28, 0.5295, 0.25, 0.5469, 0.3415, 0.5926, 0.1875, 0.5295, 0.25, 0.6098, 0.28, 0.5926, 0.1875, 0.4848, 0.1563, 0.5295, 0.25, 0.5953, 0.125, 0.4848, 0.1563, 0.5926, 0.1875, 0.3608, 0.125, 0.4848, 0.1563, 0.5523, 0.03641, 0.308, 0.0625, 0.5295, 0.25, 0.4888, 0.3544, 0.5469, 0.3415, 0.4848, 0.1563, 0.4522, 0.2817, 0.5295, 0.25, 0.4861, 0.4375, 0.4336, 0.5, 0.5274, 0.5, 0.4522, 0.2817, 0.4226, 0.4108, 0.4888, 0.3544, 0.4848, 0.1563, 0.3608, 0.125, 0.4063, 0.1875, 0.4336, 0.5, 0.4226, 0.4108, 0.3611, 0.4375, 0.3566, 0.5, 0.4522, 0.2817, 0.3975, 0.2742, 0.4226, 0.4108, 0.3225, 0.2759, 0.3975, 0.2742, 0.4063, 0.1875, 0.3097, 0.1875, 0.3588, 0.3473, 0.3611, 0.4375, 0.4226, 0.4108, 0.3566, 0.5, 0.3611, 0.4375, 0.2969, 0.4067, 0.2941, 0.5, 0.3608, 0.125, 0.3097, 0.1875, 0.4063, 0.1875, 0.2941, 0.5, 0.2969, 0.4067, 0.2388, 0.3995, 0.2316, 0.5, 0.3225, 0.2759, 0.2969, 0.4067, 0.3588, 0.3473, 0.3097, 0.1875, 0.2659, 0.2819, 0.3225, 0.2759, 0.3225, 0.2759, 0.2659, 0.2819, 0.2969, 0.4067, 0.2659, 0.2819, 0.2388, 0.3995, 0.2969, 0.4067, 0.3097, 0.1875, 0.2164, 0.1875, 0.2659, 0.2819, 0.1066, 0.5, 0.1091, 0.4069, 0.04704, 0.4375, 0.04412, 0.5, 0.1915, 0.25, 0.2036, 0.3125, 0.2659, 0.2819, 0.2388, 0.3995, 0.1691, 0.375, 0.2059, 0.4375, 0.2036, 0.3125, 0.1691, 0.375, 0.2388, 0.3995, 0.308, 0.0625, 0.08109, 0.0625, 0.2188, 0.125, 0.2059, 0.4375, 0.1691, 0.5, 0.2316, 0.5, 0.2188, 0.125, 0.09017, 0.1875, 0.2164, 0.1875, 0.1915, 0.25, 0.1425, 0.3125, 0.2036, 0.3125, 0.2164, 0.1875, 0.09017, 0.1875, 0.1915, 0.25, 0.1425, 0.3125, 0.1091, 0.4069, 0.1691, 0.375, 0.2188, 0.125, 0.07361, 0.125, 0.09017, 0.1875, 0.08109, 0.0625, 0.07361, 0.125, 0.2188, 0.125, 0.1434, 0.4375, 0.1066, 0.5, 0.1691, 0.5, 0.1691, 0.375, 0.1091, 0.4069, 0.1434, 0.4375, 0.6727, 0.2789, 0.655, 0.1875, 0.7472, 0.1875, 0.754, 0.25, 0.0, 0.1875, 0.09017, 0.1875, 0.07361, 0.125, 0.0, 0.125, 0.07813, 0.3394, 0.04704, 0.4375, 0.1091, 0.4069, 0.07813, 0.3394, 0.01641, 0.2801, 0.01121, 0.3961, 0.09017, 0.1875, 0.0, 0.1875, 0.01641, 0.2801, 0.04412, 0.5, 0.04704, 0.4375, 0.01121, 0.3961, 0.0, 0.5, 0.08109, 0.0625, 0.0, 0.125, 0.07361, 0.125, 1.0, 0.3961, 1.0, 0.2801, 0.954, 0.2827, 0.9541, 0.4083, 0.8984, 0.3995, 0.9541, 0.4083, 0.954, 0.2827, 0.8906, 0.2817, 0.9886, 0.0625, 0.7761, 0.0625, 0.9363, 0.125, 0.9541, 0.4083, 0.9191, 0.5, 0.9816, 0.5, 0.8906, 0.2817, 0.954, 0.2827, 0.9663, 0.1875, 0.872, 0.1875, 0.9191, 0.5, 0.8984, 0.3995, 0.8595, 0.4375, 0.8566, 0.5, 0.9363, 0.125, 0.872, 0.1875, 0.9663, 0.1875, 0.8247, 0.3963, 0.8984, 0.3995, 0.8906, 0.2817, 0.8281, 0.2817, 0.8566, 0.5, 0.8595, 0.4375, 0.8247, 0.3963, 0.7773, 0.5, 0.7761, 0.0625, 0.7656, 0.125, 0.9363, 0.125, 0.7664, 0.4032, 0.8247, 0.3963, 0.8281, 0.2817, 0.7658, 0.279, 0.872, 0.1875, 0.7657, 0.1875, 0.8281, 0.2817, 0.3566, 0.5, 0.3566, 0.5, 0.4191, 0.5, 0.4336, 0.5, 0.6691, 0.5, 0.7003, 0.5, 0.6379, 0.5, 0.5753, 0.5, 0.6275, 0.5, 0.5274, 0.5, 0.2941, 0.5, 0.2772, 0.5, 0.3566, 0.5, 0.3566, 0.5, 0.8566, 0.5, 0.7773, 0.5, 0.7941, 0.5, 0.871, 0.5, 0.2004, 0.5, 0.2772, 0.5, 0.2316, 0.5, 0.1378, 0.5, 0.1691, 0.5, 0.1066, 0.5, 0.07532, 0.5, 0.1066, 0.5, 0.04412, 0.5, 0.01284, 0.5, 0.04412, 0.5, 0.0, 0.5, 0.9504, 0.5, 1.0, 0.5, 0.9816, 0.5, 0.871, 0.5, 0.9504, 0.5, 0.9191, 0.5, 0.871, 0.5, 0.9191, 0.5, 0.8566, 0.5, 0.5208, 0.5833, 0.512, 0.6667, 0.4896, 0.5833, 0.5219, 0.75, 0.5311, 0.8333, 0.4768, 0.8333, 0.5408, 0.9167, 0.5115, 1.0, 0.4885, 0.9167, 0.5521, 2.22e-16, 0.5316, 0.08333, 0.5115, 2.22e-16, 0.5417, 0.4167, 0.5312, 0.5, 0.5208, 0.4167, 0.5711, 0.5, 0.5527, 0.5833, 0.5312, 0.5, 0.5938, 2.22e-16, 0.5732, 0.08333, 0.5521, 2.22e-16, 0.6132, 0.8333, 0.5932, 0.9167, 0.5729, 0.8333, 0.6146, 0.5833, 0.6339, 0.6667, 0.5938, 0.6667, 0.6339, 0.6667, 0.6058, 0.75, 0.5938, 0.6667, 0.6354, 2.22e-16, 0.6149, 0.08333, 0.5938, 2.22e-16, 0.625, 0.4167, 0.6146, 0.5, 0.6042, 0.4167, 0.6557, 0.5833, 0.6339, 0.6667, 0.6146, 0.5833, 0.6647, 0.8333, 0.6341, 0.9167, 0.6132, 0.8333, 0.6557, 0.5833, 0.6875, 0.6667, 0.6339, 0.6667, 0.6647, 0.8333, 0.676, 0.9167, 0.6341, 0.9167, 0.686, 2.22e-16, 0.6563, 0.08333, 0.6354, 2.22e-16, 0.6667, 0.4167, 0.6562, 0.5, 0.6458, 0.4167, 0.6971, 0.5833, 0.6875, 0.6667, 0.6557, 0.5833, 0.686, 2.22e-16, 0.6979, 0.08333, 0.6563, 0.08333, 0.7182, 0.9167, 0.686, 1.0, 0.676, 0.9167, 0.741, 0.6667, 0.6963, 0.75, 0.6875, 0.6667, 0.7182, 0.9167, 0.7396, 1.0, 0.686, 1.0, 0.761, 0.5833, 0.741, 0.6667, 0.7292, 0.5833, 0.741, 0.6667, 0.7682, 0.75, 0.6963, 0.75, 0.7682, 0.75, 0.7268, 0.8333, 0.6963, 0.75, 0.7591, 0.9167, 0.7396, 1.0, 0.7182, 0.9167, 0.7708, 0.5, 0.761, 0.5833, 0.7407, 0.5, 0.7812, 0.6667, 0.7682, 0.75, 0.741, 0.6667, 0.7682, 0.75, 0.7891, 0.8333, 0.7268, 0.8333, 0.7891, 0.8333, 0.7591, 0.9167, 0.7268, 0.8333, 0.7917, 0.5833, 0.7812, 0.6667, 0.761, 0.5833, 0.7891, 0.8333, 0.8021, 0.9167, 0.7591, 0.9167, 0.8021, 0.9167, 0.7823, 1.0, 0.7591, 0.9167, 0.8408, 0.75, 0.7891, 0.8333, 0.7682, 0.75, 0.8229, 2.22e-16, 0.8024, 0.08333, 0.7823, 2.22e-16, 0.8125, 0.4167, 0.801, 0.5, 0.7917, 0.4167, 0.8333, 0.5, 0.8229, 0.5833, 0.801, 0.5, 0.8408, 0.75, 0.8419, 0.8333, 0.7891, 0.8333, 0.8772, 0.6667, 0.8408, 0.75, 0.8229, 0.6667, 0.8646, 2.22e-16, 0.8441, 0.08333, 0.8229, 2.22e-16, 0.886, 0.5833, 0.8772, 0.6667, 0.8542, 0.5833, 0.8408, 0.75, 0.8936, 0.8333, 0.8419, 0.8333, 0.8841, 0.9167, 0.8646, 1.0, 0.8445, 0.9167, 0.9044, 0.5, 0.886, 0.5833, 0.8646, 0.5, 0.8772, 0.6667, 0.9166, 0.75, 0.8408, 0.75, 0.9166, 0.75, 0.8936, 0.8333, 0.8408, 0.75, 0.9167, 2.22e-16, 0.8854, 0.08333, 0.8646, 2.22e-16, 0.8936, 0.8333, 0.926, 0.9167, 0.8841, 0.9167, 0.926, 0.9167, 0.9167, 1.0, 0.8841, 0.9167, 0.9167, 2.22e-16, 0.9167, 0.08333, 0.8854, 0.08333, 0.9471, 0.5, 0.9263, 0.5833, 0.9044, 0.5, 0.9465, 0.8333, 0.926, 0.9167, 0.8936, 0.8333, 0.9471, 0.5, 0.9583, 0.5833, 0.9263, 0.5833, 0.9687, 2.22e-16, 0.9482, 0.08333, 0.9167, 2.22e-16, 0.9583, 0.4167, 0.9471, 0.5, 0.9375, 0.4167, 0.9902, 0.5833, 0.9702, 0.6667, 0.9583, 0.5833, 0.9924, 0.8333, 0.9674, 0.9167, 0.9465, 0.8333, 1.0, 0.6667, 0.9818, 0.75, 0.9702, 0.6667, 0.9924, 0.8333, 1.0, 0.9167, 0.9674, 0.9167, 1.0, 2.22e-16, 0.9896, 0.08333, 0.9687, 2.22e-16, 1.0, 0.4167, 0.9885, 0.5, 0.9792, 0.4167, 0.03182, 0.5833, 0.02288, 0.6667, 8.882e-16, 0.5833, 0.051, 0.5, 0.03182, 0.5833, 0.02083, 0.5, 0.05375, 0.75, 0.05208, 0.8333, 0.01211, 0.8333, 0.07263, 0.6667, 0.05375, 0.75, 0.02288, 0.6667, 0.0625, 0.4167, 0.051, 0.5, 0.04167, 0.4167, 0.09375, 0.5, 0.07398, 0.5833, 0.051, 0.5, 0.1044, 0.8333, 0.07292, 0.9167, 0.05208, 0.8333, 0.1338, 0.75, 0.1044, 0.8333, 0.05375, 0.75, 0.1044, 0.8333, 0.1152, 0.9167, 0.07292, 0.9167, 0.1127, 2.22e-16, 0.09406, 0.08333, 0.07292, 2.22e-16, 0.1042, 0.4167, 0.09375, 0.5, 0.08333, 0.4167, 0.1365, 0.5, 0.1544, 0.5833, 0.1146, 0.5833, 0.1641, 2.22e-16, 0.1357, 0.08333, 0.1127, 2.22e-16, 0.1458, 0.4167, 0.1365, 0.5, 0.125, 0.4167, 0.176, 0.5, 0.1544, 0.5833, 0.1365, 0.5, 0.176, 0.5, 0.1875, 0.5833, 0.1544, 0.5833, 0.2072, 0.75, 0.167, 0.8333, 0.1338, 0.75, 0.2075, 0.9167, 0.1641, 1.0, 0.1563, 0.9167, 0.1875, 0.4167, 0.176, 0.5, 0.1667, 0.4167, 0.2198, 0.5833, 0.1996, 0.6667, 0.1875, 0.5833, 0.2171, 0.8333, 0.2075, 0.9167, 0.167, 0.8333, 0.2075, 0.9167, 0.218, 1.0, 0.1641, 1.0, 0.2385, 0.5, 0.2198, 0.5833, 0.2083, 0.5, 0.2393, 0.6667, 0.2072, 0.75, 0.1996, 0.6667, 0.2393, 0.6667, 0.2709, 0.75, 0.2072, 0.75, 0.25, 0.4167, 0.2385, 0.5, 0.2292, 0.4167, 0.2812, 0.5, 0.2623, 0.5833, 0.2385, 0.5, 0.2623, 0.5833, 0.2797, 0.6667, 0.2393, 0.6667, 0.2797, 0.6667, 0.2709, 0.75, 0.2393, 0.6667, 0.3125, 2.22e-16, 0.2812, 0.08333, 0.2604, 2.22e-16, 0.3021, 0.5833, 0.3313, 0.6667, 0.2797, 0.6667, 0.3214, 0.8333, 0.3015, 0.9167, 0.2682, 0.8333, 0.3125, 2.22e-16, 0.3229, 0.08333, 0.2812, 0.08333, 0.324, 0.5, 0.3427, 0.5833, 0.3021, 0.5833, 0.3427, 0.5833, 0.3313, 0.6667, 0.3021, 0.5833, 0.3424, 0.9167, 0.3125, 1.0, 0.3015, 0.9167, 0.3333, 0.4167, 0.324, 0.5, 0.3125, 0.4167, 0.3629, 0.8333, 0.3424, 0.9167, 0.3214, 0.8333, 0.3854, 0.75, 0.3629, 0.8333, 0.3319, 0.75, 0.3629, 0.8333, 0.3932, 0.9167, 0.3424, 0.9167, 0.3932, 0.9167, 0.3646, 1.0, 0.3424, 0.9167, 0.4055, 0.5833, 0.3959, 0.6667, 0.375, 0.5833, 0.3854, 0.75, 0.4144, 0.8333, 0.3629, 0.8333, 0.4144, 0.8333, 0.3932, 0.9167, 0.3629, 0.8333, 0.3958, 0.4167, 0.3873, 0.5, 0.375, 0.4167, 0.4282, 0.5, 0.4479, 0.5833, 0.4055, 0.5833, 0.4603, 0.6667, 0.4496, 0.75, 0.3959, 0.6667, 0.4144, 0.8333, 0.4461, 0.9167, 0.3932, 0.9167, 0.4375, 2.22e-16, 0.4271, 0.08333, 0.4062, 2.22e-16, 0.4375, 0.4167, 0.4282, 0.5, 0.4167, 0.4167, 0.4677, 0.5, 0.4479, 0.5833, 0.4282, 0.5, 0.4768, 0.8333, 0.4461, 0.9167, 0.4144, 0.8333, 0.4768, 0.8333, 0.4885, 0.9167, 0.4461, 0.9167, 0.4885, 0.9167, 0.4706, 1.0, 0.4461, 0.9167, 0.4792, 0.4167, 0.4677, 0.5, 0.4583, 0.4167, 0.5, 0.5, 0.4896, 0.5833, 0.4677, 0.5, 0.5219, 0.75, 0.4768, 0.8333, 0.4496, 0.75, 0.4885, 0.9167, 0.4768, 0.8333, 0.5311, 0.8333, 0.5408, 0.9167, 0.5, 0.5, 0.5, 0.4167, 0.5208, 0.4167, 0.5312, 0.5, 0.5115, 2.22e-16, 0.5316, 0.08333, 0.5, 0.08333, 0.512, 0.6667, 0.5208, 0.5833, 0.5527, 0.5833, 0.5539, 0.6667, 0.5312, 0.5, 0.5527, 0.5833, 0.5208, 0.5833, 0.5729, 0.8333, 0.5311, 0.8333, 0.5219, 0.75, 0.6058, 0.75, 0.512, 0.6667, 0.5539, 0.6667, 0.5219, 0.75, 0.5408, 0.9167, 0.5521, 1.0, 0.5115, 1.0, 0.5539, 0.6667, 0.6058, 0.75, 0.5219, 0.75, 0.5711, 0.5, 0.5312, 0.5, 0.5417, 0.4167, 0.5625, 0.4167, 0.5311, 0.8333, 0.5729, 0.8333, 0.5408, 0.9167, 0.5521, 2.22e-16, 0.5732, 0.08333, 0.5316, 0.08333, 0.5539, 0.6667, 0.5527, 0.5833, 0.5833, 0.5833, 0.5938, 0.6667, 0.5711, 0.5, 0.5833, 0.5833, 0.5527, 0.5833, 0.5521, 1.0, 0.5408, 0.9167, 0.5932, 0.9167, 0.5938, 1.0, 0.5539, 0.6667, 0.5938, 0.6667, 0.6058, 0.75, 0.5729, 0.8333, 0.5932, 0.9167, 0.5408, 0.9167, 0.5833, 0.5833, 0.5711, 0.5, 0.6146, 0.5, 0.6146, 0.5833, 0.5625, 0.4167, 0.5833, 0.4167, 0.5711, 0.5, 0.6146, 0.5, 0.5711, 0.5, 0.5833, 0.4167, 0.6042, 0.4167, 0.5833, 0.5833, 0.6146, 0.5833, 0.5938, 0.6667, 0.6058, 0.75, 0.6132, 0.8333, 0.5729, 0.8333, 0.5938, 2.22e-16, 0.6149, 0.08333, 0.5732, 0.08333, 0.5938, 1.0, 0.5932, 0.9167, 0.6341, 0.9167, 0.6354, 1.0, 0.5208, 0.5833, 0.4896, 0.5833, 0.5, 0.5, 0.5312, 0.5, 0.6132, 0.8333, 0.6341, 0.9167, 0.5932, 0.9167, 0.6557, 0.5833, 0.6146, 0.5833, 0.6146, 0.5, 0.6562, 0.5, 0.6146, 0.5, 0.625, 0.4167, 0.6458, 0.4167, 0.6562, 0.5, 0.6058, 0.75, 0.6647, 0.8333, 0.6132, 0.8333, 0.6354, 2.22e-16, 0.6563, 0.08333, 0.6149, 0.08333, 0.6963, 0.75, 0.6058, 0.75, 0.6339, 0.6667, 0.6875, 0.6667, 0.6354, 1.0, 0.6341, 0.9167, 0.676, 0.9167, 0.686, 1.0, 0.6058, 0.75, 0.6963, 0.75, 0.6647, 0.8333, 0.6557, 0.5833, 0.6562, 0.5, 0.6979, 0.5, 0.6971, 0.5833, 0.6979, 0.5, 0.6562, 0.5, 0.6667, 0.4167, 0.6875, 0.4167, 0.676, 0.9167, 0.6647, 0.8333, 0.7268, 0.8333, 0.7182, 0.9167, 0.6963, 0.75, 0.7268, 0.8333, 0.6647, 0.8333, 0.7292, 0.5833, 0.6971, 0.5833, 0.6979, 0.5, 0.7407, 0.5, 0.6875, 0.4167, 0.7083, 0.4167, 0.6979, 0.5, 0.6875, 0.6667, 0.6971, 0.5833, 0.7292, 0.5833, 0.741, 0.6667, 0.6979, 0.08333, 0.686, 2.22e-16, 0.7396, 2.22e-16, 0.7396, 0.08333, 0.6979, 0.5, 0.7083, 0.4167, 0.7292, 0.4167, 0.7407, 0.5, 0.7708, 0.08333, 0.7396, 0.08333, 0.7396, 2.22e-16, 0.7823, 2.22e-16, 0.7407, 0.5, 0.761, 0.5833, 0.7292, 0.5833, 0.7268, 0.8333, 0.7591, 0.9167, 0.7182, 0.9167, 0.7292, 0.4167, 0.75, 0.4167, 0.7407, 0.5, 0.761, 0.5833, 0.7812, 0.6667, 0.741, 0.6667, 0.7591, 0.9167, 0.7823, 1.0, 0.7396, 1.0, 0.7407, 0.5, 0.75, 0.4167, 0.7708, 0.4167, 0.7708, 0.5, 0.761, 0.5833, 0.7708, 0.5, 0.801, 0.5, 0.7917, 0.5833, 0.7708, 0.5, 0.7708, 0.4167, 0.7917, 0.4167, 0.801, 0.5, 0.7823, 2.22e-16, 0.8024, 0.08333, 0.7708, 0.08333, 0.8229, 0.6667, 0.7812, 0.6667, 0.7917, 0.5833, 0.8229, 0.5833, 0.801, 0.5, 0.8229, 0.5833, 0.7917, 0.5833, 0.8408, 0.75, 0.7682, 0.75, 0.7812, 0.6667, 0.8229, 0.6667, 0.8021, 0.9167, 0.7891, 0.8333, 0.8419, 0.8333, 0.8445, 0.9167, 0.8021, 0.9167, 0.8229, 1.0, 0.7823, 1.0, 0.8333, 0.5, 0.801, 0.5, 0.8125, 0.4167, 0.8333, 0.4167, 0.8021, 0.9167, 0.8445, 0.9167, 0.8229, 1.0, 0.8229, 2.22e-16, 0.8441, 0.08333, 0.8024, 0.08333, 0.8542, 0.5833, 0.8229, 0.5833, 0.8333, 0.5, 0.8646, 0.5, 0.8229, 0.6667, 0.8229, 0.5833, 0.8542, 0.5833, 0.8772, 0.6667, 0.8333, 0.5, 0.8333, 0.4167, 0.8542, 0.4167, 0.8646, 0.5, 0.8445, 0.9167, 0.8646, 1.0, 0.8229, 1.0, 0.8445, 0.9167, 0.8419, 0.8333, 0.8936, 0.8333, 0.8841, 0.9167, 0.8646, 0.5, 0.886, 0.5833, 0.8542, 0.5833, 0.9044, 0.5, 0.8646, 0.5, 0.875, 0.4167, 0.8958, 0.4167, 0.8646, 2.22e-16, 0.8854, 0.08333, 0.8441, 0.08333, 0.8542, 0.4167, 0.875, 0.4167, 0.8646, 0.5, 0.8841, 0.9167, 0.9167, 1.0, 0.8646, 1.0, 0.8772, 0.6667, 0.886, 0.5833, 0.9263, 0.5833, 0.9288, 0.6667, 0.9044, 0.5, 0.9263, 0.5833, 0.886, 0.5833, 0.9471, 0.5, 0.9044, 0.5, 0.9167, 0.4167, 0.9375, 0.4167, 0.8772, 0.6667, 0.9288, 0.6667, 0.9166, 0.75, 0.8958, 0.4167, 0.9167, 0.4167, 0.9044, 0.5, 0.9166, 0.75, 0.9465, 0.8333, 0.8936, 0.8333, 0.9167, 2.22e-16, 0.9482, 0.08333, 0.9167, 0.08333, 0.9288, 0.6667, 0.9263, 0.5833, 0.9583, 0.5833, 0.9702, 0.6667, 0.9166, 0.75, 0.9288, 0.6667, 0.9702, 0.6667, 0.9818, 0.75, 0.9167, 1.0, 0.926, 0.9167, 0.9674, 0.9167, 0.9687, 1.0, 0.9166, 0.75, 0.9818, 0.75, 0.9465, 0.8333, 0.9465, 0.8333, 0.9674, 0.9167, 0.926, 0.9167, 0.9583, 0.5833, 0.9471, 0.5, 0.9885, 0.5, 0.9902, 0.5833, 0.9471, 0.5, 0.9583, 0.4167, 0.9792, 0.4167, 0.9885, 0.5, 0.9818, 0.75, 0.9924, 0.8333, 0.9465, 0.8333, 0.9687, 2.22e-16, 0.9896, 0.08333, 0.9482, 0.08333, 0.9687, 1.0, 0.9674, 0.9167, 1.0, 0.9167, 1.0, 1.0, 0.9902, 0.5833, 1.0, 0.6667, 0.9702, 0.6667, 8.882e-16, 0.5833, 8.882e-16, 0.5, 0.02083, 0.5, 0.03182, 0.5833, 0.03094, 0.08333, 8.882e-16, 0.08333, 8.882e-16, 2.22e-16, 0.0331, 2.22e-16, 0.02288, 0.6667, 0.05375, 0.75, 8.882e-16, 0.75, 8.882e-16, 0.75, 0.05375, 0.75, 0.01211, 0.8333, 0.01925, 0.9167, 0.0331, 1.0, 8.882e-16, 1.0, 0.02083, 0.5, 8.882e-16, 0.5, 8.882e-16, 0.4167, 0.02083, 0.4167, 0.02083, 0.5, 0.02083, 0.4167, 0.04167, 0.4167, 0.051, 0.5, 0.01211, 0.8333, 0.05208, 0.8333, 0.01925, 0.9167, 0.02288, 0.6667, 0.03182, 0.5833, 0.07398, 0.5833, 0.07263, 0.6667, 0.051, 0.5, 0.07398, 0.5833, 0.03182, 0.5833, 0.0331, 1.0, 0.01925, 0.9167, 0.07292, 0.9167, 0.07292, 1.0, 0.05208, 0.8333, 0.07292, 0.9167, 0.01925, 0.9167, 0.0625, 0.08333, 0.03094, 0.08333, 0.0331, 2.22e-16, 0.07292, 2.22e-16, 0.09375, 0.5, 0.051, 0.5, 0.0625, 0.4167, 0.08333, 0.4167, 0.05375, 0.75, 0.1044, 0.8333, 0.05208, 0.8333, 0.07292, 2.22e-16, 0.09406, 0.08333, 0.0625, 0.08333, 0.1146, 0.6667, 0.07263, 0.6667, 0.07398, 0.5833, 0.1146, 0.5833, 0.09375, 0.5, 0.1146, 0.5833, 0.07398, 0.5833, 0.05375, 0.75, 0.07263, 0.6667, 0.1146, 0.6667, 0.1338, 0.75, 0.1127, 1.0, 0.07292, 1.0, 0.07292, 0.9167, 0.1152, 0.9167, 0.09375, 0.5, 0.1042, 0.4167, 0.125, 0.4167, 0.1365, 0.5, 0.09375, 0.5, 0.1365, 0.5, 0.1146, 0.5833, 0.1127, 2.22e-16, 0.1357, 0.08333, 0.09406, 0.08333, 0.1146, 0.6667, 0.1146, 0.5833, 0.1544, 0.5833, 0.1581, 0.6667, 0.1563, 0.9167, 0.1152, 0.9167, 0.1044, 0.8333, 0.167, 0.8333, 0.1146, 0.6667, 0.1581, 0.6667, 0.1338, 0.75, 0.1338, 0.75, 0.167, 0.8333, 0.1044, 0.8333, 0.1641, 1.0, 0.1127, 1.0, 0.1152, 0.9167, 0.1563, 0.9167, 0.1365, 0.5, 0.1458, 0.4167, 0.1667, 0.4167, 0.176, 0.5, 0.1641, 2.22e-16, 0.1774, 0.08333, 0.1357, 0.08333, 0.1581, 0.6667, 0.1544, 0.5833, 0.1875, 0.5833, 0.1996, 0.6667, 0.2072, 0.75, 0.1338, 0.75, 0.1581, 0.6667, 0.1996, 0.6667, 0.1875, 0.5833, 0.176, 0.5, 0.2083, 0.5, 0.2198, 0.5833, 0.167, 0.8333, 0.2075, 0.9167, 0.1563, 0.9167, 0.1774, 0.08333, 0.1641, 2.22e-16, 0.218, 2.22e-16, 0.2191, 0.08333, 0.2072, 0.75, 0.2171, 0.8333, 0.167, 0.8333, 0.2083, 0.5, 0.176, 0.5, 0.1875, 0.4167, 0.2083, 0.4167, 0.2083, 0.5, 0.2083, 0.4167, 0.2292, 0.4167, 0.2385, 0.5, 0.2198, 0.5833, 0.2393, 0.6667, 0.1996, 0.6667, 0.2682, 0.8333, 0.2171, 0.8333, 0.2072, 0.75, 0.2709, 0.75, 0.2385, 0.5, 0.2623, 0.5833, 0.2198, 0.5833, 0.2198, 0.5833, 0.2623, 0.5833, 0.2393, 0.6667, 0.2075, 0.9167, 0.2171, 0.8333, 0.2682, 0.8333, 0.2598, 0.9167, 0.218, 1.0, 0.2075, 0.9167, 0.2598, 0.9167, 0.2604, 1.0, 0.2191, 0.08333, 0.218, 2.22e-16, 0.2604, 2.22e-16, 0.25, 0.08333, 0.2812, 0.5, 0.2385, 0.5, 0.25, 0.4167, 0.2708, 0.4167, 0.2604, 2.22e-16, 0.2812, 0.08333, 0.25, 0.08333, 0.2604, 1.0, 0.2598, 0.9167, 0.3015, 0.9167, 0.3125, 1.0, 0.2812, 0.5, 0.3021, 0.5833, 0.2623, 0.5833, 0.2623, 0.5833, 0.3021, 0.5833, 0.2797, 0.6667, 0.2682, 0.8333, 0.3015, 0.9167, 0.2598, 0.9167, 0.3319, 0.75, 0.2709, 0.75, 0.2797, 0.6667, 0.3313, 0.6667, 0.2708, 0.4167, 0.2917, 0.4167, 0.2812, 0.5, 0.2812, 0.5, 0.324, 0.5, 0.3021, 0.5833, 0.3214, 0.8333, 0.2682, 0.8333, 0.2709, 0.75, 0.3319, 0.75, 0.2812, 0.5, 0.2917, 0.4167, 0.3125, 0.4167, 0.324, 0.5, 0.3229, 0.08333, 0.3125, 2.22e-16, 0.3646, 2.22e-16, 0.3649, 0.08333, 0.3214, 0.8333, 0.3424, 0.9167, 0.3015, 0.9167, 0.324, 0.5, 0.3542, 0.5, 0.3427, 0.5833, 0.3319, 0.75, 0.3629, 0.8333, 0.3214, 0.8333, 0.3424, 0.9167, 0.3646, 1.0, 0.3125, 1.0, 0.3542, 0.5, 0.324, 0.5, 0.3333, 0.4167, 0.3542, 0.4167, 0.375, 0.5833, 0.3427, 0.5833, 0.3542, 0.5, 0.3873, 0.5, 0.3959, 0.6667, 0.3313, 0.6667, 0.3427, 0.5833, 0.375, 0.5833, 0.3854, 0.75, 0.3319, 0.75, 0.3313, 0.6667, 0.3959, 0.6667, 0.3542, 0.5, 0.3542, 0.4167, 0.375, 0.4167, 0.3873, 0.5, 0.3649, 0.08333, 0.3646, 2.22e-16, 0.4062, 2.22e-16, 0.3958, 0.08333, 0.3873, 0.5, 0.4055, 0.5833, 0.375, 0.5833, 0.3932, 0.9167, 0.4062, 1.0, 0.3646, 1.0, 0.3873, 0.5, 0.3958, 0.4167, 0.4167, 0.4167, 0.4282, 0.5, 0.3873, 0.5, 0.4282, 0.5, 0.4055, 0.5833, 0.3959, 0.6667, 0.4496, 0.75, 0.3854, 0.75, 0.3854, 0.75, 0.4496, 0.75, 0.4144, 0.8333, 0.4062, 2.22e-16, 0.4271, 0.08333, 0.3958, 0.08333, 0.3959, 0.6667, 0.4055, 0.5833, 0.4479, 0.5833, 0.4603, 0.6667, 0.4062, 1.0, 0.3932, 0.9167, 0.4461, 0.9167, 0.4375, 1.0, 0.4684, 0.08333, 0.4271, 0.08333, 0.4375, 2.22e-16, 0.4706, 2.22e-16, 0.4496, 0.75, 0.4768, 0.8333, 0.4144, 0.8333, 0.4461, 0.9167, 0.4706, 1.0, 0.4375, 1.0, 0.4282, 0.5, 0.4375, 0.4167, 0.4583, 0.4167, 0.4677, 0.5, 0.4496, 0.75, 0.4603, 0.6667, 0.512, 0.6667, 0.5219, 0.75, 0.4677, 0.5, 0.4896, 0.5833, 0.4479, 0.5833, 0.4479, 0.5833, 0.4896, 0.5833, 0.4603, 0.6667, 0.4896, 0.5833, 0.512, 0.6667, 0.4603, 0.6667, 0.5, 0.08333, 0.4684, 0.08333, 0.4706, 2.22e-16, 0.5115, 2.22e-16, 0.4885, 0.9167, 0.5115, 1.0, 0.4706, 1.0, 0.5, 0.5, 0.4677, 0.5, 0.4792, 0.4167, 0.5, 0.4167, 0.9486, 1.0, 1.0, 0.5, 0.8646, 0.5, 0.6986, 1.0, 0.8646, 0.5, 0.6764, 0.5, 0.5736, 1.0, 0.6764, 0.5, 0.5514, 0.5, 0.3854, 1.0, 0.5514, 0.5, 0.4264, 0.5, 0.3854, 1.0, 0.4264, 0.5, 0.3014, 0.5, 0.1986, 1.0, 0.3014, 0.5, 0.1764, 0.5, 0.07358, 1.0, 0.1764, 0.5, 0.05142, 0.5, 0.9486, 1.0, 0.8646, 0.5, 0.8236, 1.0, 0.8236, 1.0, 0.8646, 0.5, 0.6986, 1.0, 0.6986, 1.0, 0.6764, 0.5, 0.5736, 1.0, 0.5736, 1.0, 0.5514, 0.5, 0.3854, 1.0, 0.3854, 1.0, 0.3014, 0.5, 0.1986, 1.0, 0.1986, 1.0, 0.1764, 0.5, 0.07358, 1.0, 0.1072, 0.08729, 0.02783, 0.3244, 0.1455, 0.4597, 0.3244, 0.4722, 0.4597, 0.3545, 0.4722, 0.1756, 0.3545, 0.04027, 0.07358, 1.0, 0.05142, 0.5, 0.0, 1.0, 0.6455, 0.04027, 0.8244, 0.02783, 0.9597, 0.1455, 0.9127, 0.3928, 0.6756, 0.4722, 0.5403, 0.3545, 0.5278, 0.1756, 0.8878, 1.0, 0.8622, 0.5, 0.9062, 0.5, 0.4503, 1.0, 0.4375, 0.5, 0.4688, 0.5, 0.1378, 1.0, 0.1122, 0.5, 0.1562, 0.5, 0.9062, 0.5, 0.9559, 0.5, 0.9503, 1.0, 0.8878, 1.0, 0.7997, 0.5, 0.8622, 0.5, 0.8438, 1.0, 0.7941, 1.0, 0.8878, 1.0, 0.8438, 1.0, 0.8622, 0.5, 0.75, 0.5, 0.7997, 0.5, 0.7941, 1.0, 0.75, 1.0, 0.7059, 0.5, 0.75, 0.5, 0.75, 1.0, 0.7003, 1.0, 0.6562, 0.5, 0.7059, 0.5, 0.7003, 1.0, 0.6562, 1.0, 0.625, 0.5, 0.6562, 0.5, 0.6562, 1.0, 0.625, 1.0, 0.5938, 0.5, 0.625, 0.5, 0.625, 1.0, 0.5938, 1.0, 0.5497, 0.5, 0.5938, 0.5, 0.5938, 1.0, 0.5441, 1.0, 0.5, 0.5, 0.5497, 0.5, 0.5441, 1.0, 0.5, 1.0, 0.9559, 0.5, 1.0, 0.5, 1.0, 1.0, 0.9503, 1.0, 0.4688, 0.5, 0.5, 0.5, 0.5, 1.0, 0.4503, 1.0, 0.4062, 0.5, 0.4375, 0.5, 0.4503, 1.0, 0.4062, 1.0, 0.375, 0.5, 0.4062, 0.5, 0.4062, 1.0, 0.375, 1.0, 0.3438, 0.5, 0.375, 0.5, 0.375, 1.0, 0.3438, 1.0, 0.2997, 0.5, 0.3438, 0.5, 0.3438, 1.0, 0.2941, 1.0, 0.25, 0.5, 0.2997, 0.5, 0.2941, 1.0, 0.25, 1.0, 0.2059, 0.5, 0.25, 0.5, 0.25, 1.0, 0.2003, 1.0, 0.1562, 0.5, 0.2059, 0.5, 0.2003, 1.0, 0.1378, 1.0, 0.04968, 0.5, 0.1122, 0.5, 0.09375, 1.0, 0.04407, 1.0, 0.1378, 1.0, 0.09375, 1.0, 0.1122, 0.5, 0.0, 0.5, 0.04968, 0.5, 0.04407, 1.0, 0.0, 1.0, 0.02267, 0.3234, 0.01, 0.25, 0.02021, 0.1847, 0.05045, 0.1167, 0.08029, 0.08029, 0.1167, 0.05045, 0.1766, 0.02267, 0.25, 0.01, 0.3153, 0.02021, 0.3833, 0.05045, 0.4197, 0.08029, 0.4496, 0.1167, 0.4773, 0.1766, 0.49, 0.25, 0.4798, 0.3153, 0.4496, 0.3833, 0.4048, 0.4319, 0.3234, 0.4773, 0.25, 0.49, 0.1847, 0.4798, 0.1167, 0.4496, 0.06805, 0.4048, 0.9773, 0.3234, 0.99, 0.25, 0.9798, 0.1847, 0.9496, 0.1167, 0.9197, 0.08029, 0.8833, 0.05045, 0.8234, 0.02267, 0.75, 0.01, 0.7032, 0.01461, 0.6582, 0.02827, 0.6167, 0.05045, 0.5803, 0.08029, 0.5504, 0.1167, 0.5227, 0.1766, 0.51, 0.25, 0.5202, 0.3153, 0.5504, 0.3833, 0.5952, 0.4319, 0.6766, 0.4773, 0.75, 0.49, 0.8153, 0.4798, 0.8833, 0.4496, 0.9319, 0.4048, 0.9263, 0.5, 0.9711, 0.9415, 0.9059, 0.941, 0.7674, 0.9459, 0.8013, 0.5, 0.8417, 0.9448, 0.705, 0.9449, 0.7389, 0.5, 0.7674, 0.9459, 0.6392, 0.9435, 0.6626, 0.5, 0.705, 0.9449, 0.7042, 0.203, 0.6662, 0.125, 0.6561, 0.1921, 0.6561, 0.1921, 0.6662, 0.125, 0.6143, 0.1861, 0.6094, 0.0, 0.4856, 0.0625, 0.7334, 0.0625, 0.4856, 0.0625, 0.4546, 0.125, 0.5609, 0.125, 0.4379, 0.1533, 0.5022, 0.1555, 0.4546, 0.125, 0.4856, 0.0625, 0.3445, 0.125, 0.4546, 0.125, 0.3594, 0.0, 0.2334, 0.0625, 0.4856, 0.0625, 0.2334, 0.0625, 0.2498, 0.125, 0.3445, 0.125, 0.2498, 0.125, 0.1955, 0.1756, 0.2586, 0.1771, 0.139, 0.125, 0.1261, 0.1734, 0.1955, 0.1756, 0.04663, 0.0625, 0.139, 0.125, 0.2334, 0.0625, 0.1094, 0.0, 0.04663, 0.0625, 0.2334, 0.0625, 0.9612, 0.0625, 0.9256, 0.125, 1.0, 0.125, 0.984, 0.1817, 1.0, 0.125, 0.9256, 0.125, 0.8594, 0.0, 0.7334, 0.0625, 0.9612, 0.0625, 0.9263, 0.5, 0.9882, 0.5, 0.9711, 0.9415, 0.5713, 0.9444, 0.5827, 0.5, 0.6626, 0.5, 0.6392, 0.9435, 0.8013, 0.5, 0.8642, 0.5, 0.8417, 0.9448, 0.7389, 0.5, 0.8013, 0.5, 0.7674, 0.9459, 0.6626, 0.5, 0.7389, 0.5, 0.705, 0.9449, 0.5108, 0.9489, 0.5171, 0.5, 0.5827, 0.5, 0.5713, 0.9444, 0.5108, 0.9489, 0.4377, 0.9598, 0.4546, 0.5, 0.5171, 0.5, 0.2667, 0.9737, 0.2617, 0.5, 0.3236, 0.5, 0.3461, 0.973, 0.3892, 0.5, 0.4546, 0.5, 0.4377, 0.9598, 0.4377, 0.9598, 0.3461, 0.973, 0.3892, 0.5, 0.3461, 0.973, 0.3236, 0.5, 0.3892, 0.5, 0.2617, 0.5, 0.2667, 0.9737, 0.1946, 0.9661, 0.197, 0.5, 0.15, 0.9587, 0.1349, 0.5, 0.197, 0.5, 0.1946, 0.9661, 0.15, 0.9587, 0.1032, 0.9519, 0.1349, 0.5, 0.1032, 0.9519, 0.072, 0.5, 0.1349, 0.5, 0.1032, 0.9519, 0.05073, 0.9463, 0.072, 0.5, 0.05073, 0.9463, 0.01247, 0.5, 0.072, 0.5, 0.01247, 0.5, 0.05073, 0.9463, 0.002421, 0.9427, 0.6662, 0.125, 0.7042, 0.203, 0.7653, 0.2097, 0.7969, 0.125, 0.8686, 0.04259, 0.7756, 0.01252, 0.6827, 0.02081, 0.5968, 0.06676, 0.5361, 0.1434, 0.5117, 0.2325, 0.5241, 0.3281, 0.5708, 0.4082, 0.6455, 0.465, 0.756, 0.4871, 0.8567, 0.4638, 0.93, 0.4072, 0.9766, 0.3257, 0.9884, 0.2333, 0.952, 0.1264, 0.7306, 0.1416, 0.7684, 0.1233, 0.6506, 0.1361, 0.5733, 0.1469, 0.6506, 0.1361, 0.6181, 0.1238, 0.7306, 0.1416, 0.8298, 0.1505, 0.7684, 0.1233, 0.4856, 0.0625, 0.5609, 0.125, 0.6662, 0.125, 0.7334, 0.0625, 0.7334, 0.0625, 0.6662, 0.125, 0.7969, 0.125, 0.6662, 0.125, 0.5609, 0.125, 0.6143, 0.1861, 0.2498, 0.125, 0.2586, 0.1771, 0.3264, 0.1763, 0.3445, 0.125, 0.6143, 0.1861, 0.5609, 0.125, 0.5668, 0.169, 0.5022, 0.1555, 0.5668, 0.169, 0.5609, 0.125, 0.5609, 0.125, 0.4546, 0.125, 0.5022, 0.1555, 0.3924, 0.155, 0.4379, 0.1533, 0.4546, 0.125, 0.4546, 0.125, 0.3445, 0.125, 0.3924, 0.155, 0.3445, 0.125, 0.3264, 0.1763, 0.3924, 0.155, 0.4856, 0.0625, 0.2334, 0.0625, 0.3445, 0.125, 0.139, 0.125, 0.03453, 0.125, 0.05168, 0.1747, 0.1261, 0.1734, 0.2498, 0.125, 0.139, 0.125, 0.1955, 0.1756, 0.2334, 0.0625, 0.139, 0.125, 0.2498, 0.125, 0.9256, 0.125, 0.7969, 0.125, 0.8316, 0.2098, 0.9128, 0.1952, 0.04663, 0.0625, 0.03453, 0.125, 0.139, 0.125, 0.005174, 0.1789, 0.05168, 0.1747, 0.03453, 0.125, 0.9128, 0.1952, 0.984, 0.1817, 0.9256, 0.125, 0.9059, 0.941, 0.8417, 0.9448, 0.8642, 0.5, 0.9263, 0.5, 0.7969, 0.125, 0.9256, 0.125, 0.9612, 0.0625, 0.7334, 0.0625, 0.7653, 0.2097, 0.8316, 0.2098, 0.7969, 0.125, 0.375, 0.0, 0.375, 0.25, 0.625, 0.25, 0.625, 0.0, 0.375, 0.25, 0.375, 0.5, 0.625, 0.5, 0.625, 0.25, 0.375, 0.5, 0.375, 0.75, 0.625, 0.75, 0.625, 0.5, 0.375, 0.75, 0.375, 1.0, 0.625, 1.0, 0.625, 0.75, 0.125, 0.5, 0.125, 0.75, 0.375, 0.75, 0.375, 0.5, 0.625, 0.5, 0.625, 0.75, 0.875, 0.75, 0.875, 0.5, 0.1442, 0.7016, 0.1323, 0.7302, 0.125, 0.6765, 0.625, 0.9919, 0.6118, 1.0, 0.6051, 0.9845, 0.154, 0.5, 0.1438, 0.5475, 0.1326, 0.5192, 0.6052, 0.1933, 0.625, 0.2024, 0.6085, 0.2456, 0.3523, 0.6933, 0.3917, 0.702, 0.3561, 0.7361, 0.625, 0.779, 0.6083, 0.7689, 0.6184, 0.7614, 0.6051, 0.4778, 0.6119, 0.5232, 0.5997, 0.5491, 0.625, 0.4804, 0.6119, 0.5232, 0.6051, 0.4778, 0.6051, 0.9845, 0.3809, 0.9884, 0.3809, 0.971, 0.3893, 0.2723, 0.6085, 0.2456, 0.6094, 0.279, 0.3917, 0.702, 0.3876, 0.5296, 0.5997, 0.5491, 0.5997, 0.7061, 0.6463, 0.7021, 0.6445, 0.5192, 0.8665, 0.5408, 0.8669, 0.7099, 0.3809, 0.1765, 0.3896, 0.05637, 0.6094, 0.07349, 0.6052, 0.1933, 0.3897, 0.4776, 0.3893, 0.2723, 0.6094, 0.279, 0.6051, 0.4778, 0.125, 0.5735, 0.1438, 0.5475, 0.1442, 0.7016, 0.125, 0.6765, 0.154, 0.75, 0.1323, 0.7302, 0.1442, 0.7016, 0.6094, 0.07349, 0.609, 0.02274, 0.625, 0.05013, 0.125, 0.5735, 0.1326, 0.5192, 0.1438, 0.5475, 0.6094, 0.279, 0.6085, 0.2456, 0.625, 0.2585, 0.5997, 0.7061, 0.6222, 0.7159, 0.6083, 0.7689, 0.346, 0.5, 0.3636, 0.5192, 0.3559, 0.548, 0.3896, 0.05637, 0.3809, 0.01525, 0.5997, 0.0, 0.609, 0.02274, 0.6094, 0.07349, 0.625, 0.05013, 0.625, 0.2024, 0.6052, 0.1933, 0.609, 0.02274, 0.6094, 0.07349, 0.3896, 0.05637, 0.6052, 0.1933, 0.6085, 0.2456, 0.3893, 0.2723, 0.382, 0.2314, 0.346, 0.5, 0.3559, 0.548, 0.1438, 0.5475, 0.154, 0.5, 0.382, 0.2314, 0.3809, 0.1765, 0.6052, 0.1933, 0.6094, 0.279, 0.625, 0.2585, 0.625, 0.4804, 0.6051, 0.4778, 0.6051, 0.4778, 0.5997, 0.5491, 0.3876, 0.5296, 0.3897, 0.4776, 0.3917, 0.702, 0.3523, 0.6933, 0.3559, 0.548, 0.3876, 0.5296, 0.6119, 0.5232, 0.6445, 0.5192, 0.6463, 0.7021, 0.6222, 0.7159, 0.5997, 0.5491, 0.6119, 0.5232, 0.6222, 0.7159, 0.5997, 0.7061, 0.5997, 0.7061, 0.6083, 0.7689, 0.3804, 0.7686, 0.3917, 0.702, 0.154, 0.75, 0.1442, 0.7016, 0.3523, 0.6933, 0.3561, 0.7361, 0.6083, 0.7689, 0.625, 0.779, 0.625, 0.9919, 0.6051, 0.9845, 0.3809, 0.971, 0.3804, 0.7686, 0.6083, 0.7689, 0.6051, 0.9845, 0.1442, 0.7016, 0.1438, 0.5475, 0.3559, 0.548, 0.3523, 0.6933])
me_sphere_017.materials.append(None)
me_sphere_017.update()

# ---- objects
ob_toilet__optimized = bpy.data.objects.new('Toilet (optimized)', me_sphere_017)

# ---- transforms, parenting, visibility, modifiers, constraints
ob_toilet__optimized.location = (-0.01544, 0.06939, 0.7455)
ob_toilet__optimized.rotation_euler = (0.0, -0.0, -1.619)
ob_toilet__optimized.scale = (1.179, 1.839, 1.179)
_m = ob_toilet__optimized.modifiers.new('Auto Smooth', 'NODES')
_m.node_group = ng_auto_smooth
_gi = [s.identifier for s in ng_auto_smooth.interface.items_tree if s.item_type == 'SOCKET' and s.in_out == 'INPUT']
_m[_gi[1]] = 0.5236  # Angle

# ---- collection membership
scene.collection.objects.link(ob_toilet__optimized)

# ---- scene / render settings (as saved in the file)
scene.frame_start = 1; scene.frame_end = 250; scene.frame_set(1)
scene.render.engine = 'BLENDER_EEVEE_NEXT'
scene.cycles.sampling_pattern = 'TABULATED_SOBOL'
bpy.context.view_layer.update()

# ---- added for rendering (the .blend has no active camera and no usable light): camera, sun
cam_auto = bpy.data.cameras.new('AutoCamera')
cam_auto.lens = 50.0
cam_auto.sensor_width = 36.0
cam_auto.clip_end = 1000.0
ob_auto_camera = bpy.data.objects.new('AutoCamera', cam_auto)
scene.collection.objects.link(ob_auto_camera)
ob_auto_camera.location = (2.2382, -2.7965, 2.88237)
ob_auto_camera.rotation_euler = (1.09748, -7.21219e-08, 0.694738)
scene.camera = ob_auto_camera
light_auto_sun = bpy.data.lights.new('AutoSun', 'SUN')
light_auto_sun.energy = 3.0
light_auto_sun.angle = 0.0523599
ob_auto_sun = bpy.data.objects.new('AutoSun', light_auto_sun)
scene.collection.objects.link(ob_auto_sun)
ob_auto_sun.rotation_euler = (0.872665, 0.174533, 0.523599)
bpy.context.view_layer.update()
